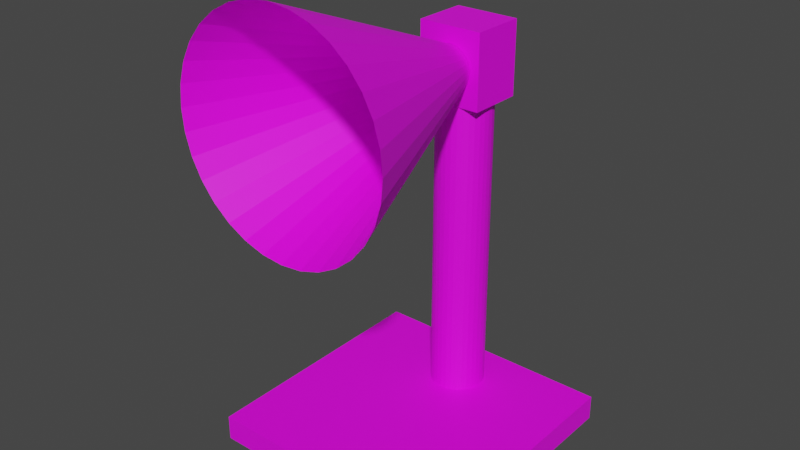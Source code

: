 # Source: lamp.blend  (saved by Blender 3.6.11; exported with 4.5.12 LTS)
import bpy
from mathutils import Matrix  # noqa: F401  (used for matrix-valued properties, if any)

bpy.ops.wm.read_factory_settings(use_empty=True)
scene = bpy.context.scene
scene.name = 'Scene'

# ---- collections
col_collection = bpy.data.collections.new('Collection'); scene.collection.children.link(col_collection)

# ---- images (referenced by path relative to the original .blend; pixels are not part of the script)
import os
ASSET_DIR = os.environ.get("B2B_ASSET_DIR", "")  # directory of the original .blend (textures are referenced by path, not embedded)
HERE = os.path.dirname(os.path.abspath(__file__))  # packed textures are extracted next to this script under _unpacked/

def load_image(name, relpath, width, height, colorspace="sRGB"):
    """Load a texture the original file referenced (path relative to the .blend, or extracted next to this script)."""
    p = next((c for c in (os.path.join(HERE, relpath), os.path.join(ASSET_DIR, relpath)) if relpath and os.path.exists(c)), "")
    if p:
        img = bpy.data.images.load(p, check_existing=True)
        img.name = name
    else:  # same state as the original file: an image datablock whose file is absent (Cycles renders it pink)
        img = bpy.data.images.new(name, width, height)
        img.source = "FILE"
        img.filepath = "//" + (relpath or name)
    img.colorspace_settings.name = colorspace
    return img
img_lamp_uvalbedo_png = load_image('lamp UVALBEDO.png', 'lamp UVALBEDO.png', 1024, 1024, 'sRGB')

# ---- materials (node trees are filled in below, after node groups)
mat_lamp = bpy.data.materials.new('lamp')
mat_lamp.alpha_threshold = 0.0
mat_lamp.use_transparent_shadow = False
mat_lamp.roughness = 0.5
mat_lamp.line_color = (0.0, 0.0, 0.0, 1.0)

# ---- material node trees
mat_lamp.use_nodes = True; mat_lamp.node_tree.nodes.clear()
_N = mat_lamp.node_tree.nodes; _L = mat_lamp.node_tree.links
n0 = _N.new('ShaderNodeOutputMaterial'); n0.name = 'Material Output'; n0.location = (300, 300)
n1 = _N.new('ShaderNodeBsdfPrincipled'); n1.name = 'Principled BSDF'; n1.location = (10, 300)
n1.distribution = 'GGX'
n1.subsurface_method = 'RANDOM_WALK_SKIN'
n1.inputs[3].default_value = 1.45
n1.inputs[27].default_value = (0.0, 0.0, 0.0, 1.0)
n1.inputs[28].default_value = 1.0
n2 = _N.new('ShaderNodeTexImage'); n2.name = 'Image Texture'; n2.location = (-280, 280)
n2.image = img_lamp_uvalbedo_png
_L.new(n1.outputs[0], n0.inputs[0])
_L.new(n2.outputs[0], n1.inputs[0])
n0.is_active_output = True

# ---- world
world_world = bpy.data.worlds.new('World'); scene.world = world_world
world_world.use_nodes = True; world_world.node_tree.nodes.clear()
_N = world_world.node_tree.nodes; _L = world_world.node_tree.links
n0 = _N.new('ShaderNodeOutputWorld'); n0.name = 'World Output'; n0.location = (300, 300)
n1 = _N.new('ShaderNodeBackground'); n1.name = 'Background'; n1.location = (10, 300)
n1.inputs[0].default_value = (0.05088, 0.05088, 0.05088, 1.0)
_L.new(n1.outputs[0], n0.inputs[0])
n0.is_active_output = True
world_world.color = (0.05088, 0.05088, 0.05088)
world_world.use_sun_shadow = False
world_world.sun_shadow_jitter_overblur = 0.0

# ---- meshes
me_lamp = bpy.data.meshes.new('lamp')
me_lamp.from_pydata([(1.0, 1.0, 1.0), (1.0, 1.0, -1.0), (1.0, -1.0, 1.0), (1.0, -1.0, -1.0), (-1.0, 1.0, 1.0), (-1.0, 1.0, -1.0), (-1.0, -1.0, 1.0), (-1.0, -1.0, -1.0), (0.0, 0.7901, 0.9133), (0.0, 0.7901, 24.85), (0.04197, 0.7859, 0.9133), (0.04197, 0.7859, 24.85), (0.08233, 0.7737, 0.9133), (0.08233, 0.7737, 24.85), (0.1195, 0.7538, 0.9133), (0.1195, 0.7538, 24.85), (0.1521, 0.727, 0.9133), (0.1521, 0.727, 24.85), (0.1789, 0.6944, 0.9133), (0.1789, 0.6944, 24.85), (0.1988, 0.6573, 0.9133), (0.1988, 0.6573, 24.85), (0.211, 0.6169, 0.9133), (0.211, 0.6169, 24.85), (0.2151, 0.5749, 0.9133), (0.2151, 0.5749, 24.85), (0.211, 0.533, 0.9133), (0.211, 0.533, 24.85), (0.1988, 0.4926, 0.9133), (0.1988, 0.4926, 24.85), (0.1789, 0.4554, 0.9133), (0.1789, 0.4554, 24.85), (0.1521, 0.4228, 0.9133), (0.1521, 0.4228, 24.85), (0.1195, 0.396, 0.9133), (0.1195, 0.396, 24.85), (0.08233, 0.3762, 0.9133), (0.08233, 0.3762, 24.85), (0.04197, 0.3639, 0.9133), (0.04197, 0.3639, 24.85), (0.0, 0.3598, 0.9133), (0.0, 0.3598, 24.85), (-0.04197, 0.3639, 0.9133), (-0.04197, 0.3639, 24.85), (-0.08233, 0.3762, 0.9133), (-0.08233, 0.3762, 24.85), (-0.1195, 0.396, 0.9133), (-0.1195, 0.396, 24.85), (-0.1521, 0.4228, 0.9133), (-0.1521, 0.4228, 24.85), (-0.1789, 0.4554, 0.9133), (-0.1789, 0.4554, 24.85), (-0.1988, 0.4926, 0.9133), (-0.1988, 0.4926, 24.85), (-0.211, 0.533, 0.9133), (-0.211, 0.533, 24.85), (-0.2151, 0.5749, 0.9133), (-0.2151, 0.5749, 24.85), (-0.211, 0.6169, 0.9133), (-0.211, 0.6169, 24.85), (-0.1988, 0.6573, 0.9133), (-0.1988, 0.6573, 24.85), (-0.1789, 0.6944, 0.9133), (-0.1789, 0.6944, 24.85), (-0.1521, 0.727, 0.9133), (-0.1521, 0.727, 24.85), (-0.1195, 0.7538, 0.9133), (-0.1195, 0.7538, 24.85), (-0.08233, 0.7737, 0.9133), (-0.08233, 0.7737, 24.85), (-0.04197, 0.7859, 0.9133), (-0.04197, 0.7859, 24.85), (7.316e-08, -1.301, 35.86), (-8.113e-08, 0.3726, 29.28), (-0.1633, -1.301, 35.69), (-0.03487, 0.3726, 29.25), (-0.3202, -1.301, 35.22), (-0.0684, 0.3726, 29.15), (-0.4649, -1.301, 34.45), (-0.0993, 0.3726, 28.98), (-0.5917, -1.301, 33.41), (-0.1264, 0.3726, 28.76), (-0.6958, -1.301, 32.14), (-0.1486, 0.3726, 28.49), (-0.7731, -1.301, 30.7), (-0.1651, 0.3726, 28.18), (-0.8207, -1.301, 29.13), (-0.1753, 0.3726, 27.85), (-0.8368, -1.301, 27.5), (-0.1787, 0.3726, 27.5), (-0.8207, -1.301, 25.87), (-0.1753, 0.3726, 27.15), (-0.7731, -1.301, 24.3), (-0.1651, 0.3726, 26.82), (-0.6958, -1.301, 22.86), (-0.1486, 0.3726, 26.51), (-0.5917, -1.301, 21.59), (-0.1264, 0.3726, 26.24), (-0.4649, -1.301, 20.55), (-0.0993, 0.3726, 26.02), (-0.3202, -1.301, 19.78), (-0.0684, 0.3726, 25.85), (-0.1633, -1.301, 19.3), (-0.03487, 0.3726, 25.75), (7.316e-08, -1.301, 19.14), (-8.113e-08, 0.3726, 25.71), (0.1633, -1.301, 19.3), (0.03487, 0.3726, 25.75), (0.3202, -1.301, 19.78), (0.0684, 0.3726, 25.85), (0.4649, -1.301, 20.55), (0.0993, 0.3726, 26.02), (0.5917, -1.301, 21.59), (0.1264, 0.3726, 26.24), (0.6958, -1.301, 22.86), (0.1486, 0.3726, 26.51), (0.7731, -1.301, 24.3), (0.1651, 0.3726, 26.82), (0.8207, -1.301, 25.87), (0.1753, 0.3726, 27.15), (0.8368, -1.301, 27.5), (0.1787, 0.3726, 27.5), (0.8207, -1.301, 29.13), (0.1753, 0.3726, 27.85), (0.7731, -1.301, 30.7), (0.1651, 0.3726, 28.18), (0.6958, -1.301, 32.14), (0.1486, 0.3726, 28.49), (0.5917, -1.301, 33.41), (0.1264, 0.3726, 28.76), (0.4649, -1.301, 34.45), (0.0993, 0.3726, 28.98), (0.3202, -1.301, 35.22), (0.0684, 0.3726, 29.15), (0.1633, -1.301, 35.69), (0.03487, 0.3726, 29.25), (-0.2531, 0.3757, 24.84), (-0.2531, 0.3757, 30.53), (-0.2531, 0.8087, 24.84), (-0.2531, 0.8087, 30.53), (0.2531, 0.3757, 24.84), (0.2531, 0.3757, 30.53), (0.2531, 0.8087, 24.84), (0.2531, 0.8087, 30.53), (0.0, -0.1646, 29.05), (0.0, -0.09283, 29.76), (0.0, 0.0009803, 30.15), (0.0, 0.05175, 30.2), (0.0, 0.1025, 30.15), (2.648e-09, 0.1963, 29.53), (0.009904, -0.2035, 28.1), (0.01943, -0.1887, 28.58), (0.02821, -0.1646, 29.02), (0.0359, -0.1323, 29.4), (0.04221, -0.09283, 29.72), (0.0469, -0.04784, 29.96), (0.04979, 0.0009803, 30.1), (0.05077, 0.05175, 30.15), (0.04979, 0.1025, 30.1), (0.04255, 0.1513, 29.74), (0.03773, 0.1963, 29.5), (0.03273, 0.2358, 29.25), (0.02821, 0.2681, 29.02), (0.01943, 0.2922, 28.58), (0.009904, 0.307, 28.1), (0.01943, -0.2035, 28.07), (0.03811, -0.1887, 28.52), (0.05533, -0.1646, 28.94), (0.07042, -0.1323, 29.3), (0.0828, -0.09283, 29.6), (0.09201, -0.04784, 29.82), (0.09767, 0.0009803, 29.96), (0.09959, 0.05175, 30.0), (0.09767, 0.1025, 29.96), (0.08346, 0.1513, 29.61), (0.07402, 0.1963, 29.39), (0.0642, 0.2358, 29.15), (0.05533, 0.2681, 28.94), (0.03811, 0.2922, 28.52), (0.01943, 0.307, 28.07), (0.02821, -0.2035, 28.02), (0.05533, -0.1887, 28.43), (0.08032, -0.1646, 28.8), (0.1022, -0.1323, 29.13), (0.1202, -0.09283, 29.4), (0.1336, -0.04784, 29.6), (0.1418, 0.0009803, 29.72), (0.1446, 0.05175, 29.76), (0.1418, 0.1025, 29.72), (0.1212, 0.1513, 29.41), (0.1075, 0.1963, 29.21), (0.09321, 0.2358, 29.0), (0.08032, 0.2681, 28.8), (0.05533, 0.2922, 28.43), (0.02821, 0.307, 28.02), (0.0359, -0.2035, 27.96), (0.07042, -0.1887, 28.31), (0.1022, -0.1646, 28.62), (0.1301, -0.1323, 28.9), (0.153, -0.09283, 29.13), (0.17, -0.04784, 29.3), (0.1805, 0.0009803, 29.4), (0.184, 0.05175, 29.44), (0.1805, 0.1025, 29.4), (0.1542, 0.1513, 29.14), (0.1368, 0.1963, 28.97), (0.1186, 0.2358, 28.79), (0.1022, 0.2681, 28.62), (0.07042, 0.2922, 28.31), (0.0359, 0.307, 27.96), (0.04221, -0.2035, 27.88), (0.0828, -0.1887, 28.16), (0.1202, -0.1646, 28.4), (0.153, -0.1323, 28.62), (0.1799, -0.09283, 28.8), (0.1999, -0.04784, 28.94), (0.2122, 0.0009803, 29.02), (0.2164, 0.05175, 29.05), (0.2122, 0.1025, 29.02), (0.1813, 0.1513, 28.81), (0.1608, 0.1963, 28.68), (0.1395, 0.2358, 28.53), (0.1202, 0.2681, 28.4), (0.0828, 0.2922, 28.16), (0.04221, 0.307, 27.88), (0.0, -0.2085, 27.6), (0.0469, -0.2035, 27.8), (0.09201, -0.1887, 27.98), (0.1336, -0.1646, 28.16), (0.17, -0.1323, 28.31), (0.1999, -0.09283, 28.43), (0.2221, -0.04784, 28.52), (0.2358, 0.0009803, 28.58), (0.2404, 0.05175, 28.6), (0.2358, 0.1025, 28.58), (0.2015, 0.1513, 28.44), (0.1787, 0.1963, 28.34), (0.155, 0.2358, 28.24), (0.1336, 0.2681, 28.16), (0.09201, 0.2922, 27.98), (0.0469, 0.307, 27.8), (0.04979, -0.2035, 27.7), (0.09767, -0.1887, 27.8), (0.1418, -0.1646, 27.88), (0.1805, -0.1323, 27.96), (0.2122, -0.09283, 28.02), (0.2358, -0.04784, 28.07), (0.2503, 0.0009803, 28.1), (0.2552, 0.05175, 28.11), (0.2503, 0.1025, 28.1), (0.2139, 0.1513, 28.03), (0.1897, 0.1963, 27.98), (0.1646, 0.2358, 27.93), (0.1418, 0.2681, 27.88), (0.09767, 0.2922, 27.8), (0.04979, 0.307, 27.7), (0.05077, -0.2035, 27.6), (0.09959, -0.1887, 27.6), (0.1446, -0.1646, 27.6), (0.184, -0.1323, 27.6), (0.2164, -0.09283, 27.6), (0.2404, -0.04784, 27.6), (0.2552, 0.0009803, 27.6), (0.2602, 0.05175, 27.6), (0.2552, 0.1025, 27.6), (0.2181, 0.1513, 27.6), (0.1934, 0.1963, 27.6), (0.1678, 0.2358, 27.6), (0.1446, 0.2681, 27.6), (0.09959, 0.2922, 27.6), (0.05077, 0.307, 27.6), (0.04979, -0.2035, 27.5), (0.09767, -0.1887, 27.41), (0.1418, -0.1646, 27.32), (0.1805, -0.1323, 27.24), (0.2122, -0.09283, 27.18), (0.2358, -0.04784, 27.13), (0.2503, 0.0009803, 27.11), (0.2552, 0.05175, 27.1), (0.2503, 0.1025, 27.11), (0.2139, 0.1513, 27.18), (0.1897, 0.1963, 27.23), (0.1646, 0.2358, 27.28), (0.1418, 0.2681, 27.32), (0.09767, 0.2922, 27.41), (0.04979, 0.307, 27.5), (0.0469, -0.2035, 27.41), (0.09201, -0.1887, 27.22), (0.1336, -0.1646, 27.05), (0.17, -0.1323, 26.9), (0.1999, -0.09283, 26.78), (0.2221, -0.04784, 26.68), (0.2358, 0.0009803, 26.63), (0.2404, 0.05175, 26.61), (0.2358, 0.1025, 26.63), (0.2015, 0.1513, 26.77), (0.1787, 0.1963, 26.86), (0.155, 0.2358, 26.96), (0.1336, 0.2681, 27.05), (0.09201, 0.2922, 27.22), (0.0469, 0.307, 27.41), (0.04221, -0.2035, 27.32), (0.0828, -0.1887, 27.05), (0.1202, -0.1646, 26.8), (0.153, -0.1323, 26.58), (0.1799, -0.09283, 26.4), (0.1999, -0.04784, 26.27), (0.2122, 0.0009803, 26.19), (0.2164, 0.05175, 26.16), (0.2122, 0.1025, 26.19), (0.1813, 0.1513, 26.39), (0.1608, 0.1963, 26.53), (0.1395, 0.2358, 26.67), (0.1202, 0.2681, 26.8), (0.0828, 0.2922, 27.05), (0.04221, 0.307, 27.32), (0.0359, -0.2035, 27.24), (0.07042, -0.1887, 26.9), (0.1022, -0.1646, 26.58), (0.1301, -0.1323, 26.3), (0.153, -0.09283, 26.08), (0.17, -0.04784, 25.91), (0.1805, 0.0009803, 25.8), (0.184, 0.05175, 25.77), (0.1805, 0.1025, 25.8), (0.1542, 0.1513, 26.06), (0.1368, 0.1963, 26.24), (0.1186, 0.2358, 26.42), (0.1022, 0.2681, 26.58), (0.07042, 0.2922, 26.9), (0.0359, 0.307, 27.24), (0.02821, -0.2035, 27.18), (0.05533, -0.1887, 26.78), (0.08032, -0.1646, 26.4), (0.1022, -0.1323, 26.08), (0.1202, -0.09283, 25.81), (0.1336, -0.04784, 25.61), (0.1418, 0.0009803, 25.48), (0.1446, 0.05175, 25.44), (0.1418, 0.1025, 25.48), (0.1212, 0.1513, 25.79), (0.1075, 0.1963, 26.0), (0.09321, 0.2358, 26.21), (0.08032, 0.2681, 26.4), (0.05533, 0.2922, 26.78), (0.02821, 0.307, 27.18), (0.01943, -0.2035, 27.13), (0.03811, -0.1887, 26.68), (0.05533, -0.1646, 26.27), (0.07042, -0.1323, 25.91), (0.0828, -0.09283, 25.61), (0.09201, -0.04784, 25.38), (0.09767, 0.0009803, 25.25), (0.09959, 0.05175, 25.2), (0.09767, 0.1025, 25.25), (0.08346, 0.1513, 25.59), (0.07402, 0.1963, 25.82), (0.0642, 0.2358, 26.06), (0.05533, 0.2681, 26.27), (0.03811, 0.2922, 26.68), (0.01943, 0.307, 27.13), (0.009904, -0.2035, 27.11), (0.01943, -0.1887, 26.63), (0.02821, -0.1646, 26.19), (0.0359, -0.1323, 25.8), (0.04221, -0.09283, 25.48), (0.0469, -0.04784, 25.25), (0.04979, 0.0009803, 25.1), (0.05077, 0.05175, 25.05), (0.04979, 0.1025, 25.1), (0.04255, 0.1513, 25.47), (0.03773, 0.1963, 25.71), (0.03273, 0.2358, 25.96), (0.02821, 0.2681, 26.19), (0.01943, 0.2922, 26.63), (0.009904, 0.307, 27.11), (-1.939e-09, -0.2035, 27.1), (-1.357e-08, -0.1887, 26.61), (-2.521e-08, -0.1646, 26.16), (-3.878e-09, -0.1323, 25.77), (-2.714e-08, -0.09283, 25.44), (7.756e-09, -0.04784, 25.2), (-3.49e-08, 0.0009803, 25.05), (-8.531e-08, 0.05175, 25.0), (-3.49e-08, 0.1025, 25.05), (9.77e-09, 0.1513, 25.43), (-2.162e-08, 0.1963, 25.67), (-2.069e-09, 0.2358, 25.93), (-2.521e-08, 0.2681, 26.16), (-1.357e-08, 0.2922, 26.61), (-1.939e-09, 0.307, 27.1), (-0.009904, -0.2035, 27.11), (-0.01943, -0.1887, 26.63), (-0.02821, -0.1646, 26.19), (-0.0359, -0.1323, 25.8), (-0.04221, -0.09283, 25.48), (-0.0469, -0.04784, 25.25), (-0.04979, 0.0009803, 25.1), (-0.05077, 0.05175, 25.05), (-0.04979, 0.1025, 25.1), (-0.04255, 0.1513, 25.47), (-0.03773, 0.1963, 25.71), (-0.03273, 0.2358, 25.96), (-0.02821, 0.2681, 26.19), (-0.01943, 0.2922, 26.63), (-0.009904, 0.307, 27.11), (-0.01943, -0.2035, 27.13), (-0.03811, -0.1887, 26.68), (-0.05533, -0.1646, 26.27), (-0.07042, -0.1323, 25.91), (-0.0828, -0.09283, 25.61), (-0.09201, -0.04784, 25.38), (-0.09767, 0.0009803, 25.25), (-0.09959, 0.05175, 25.2), (-0.09767, 0.1025, 25.25), (-0.08346, 0.1513, 25.59), (-0.07402, 0.1963, 25.82), (-0.0642, 0.2358, 26.06), (-0.05533, 0.2681, 26.27), (-0.03811, 0.2922, 26.68), (-0.01943, 0.307, 27.13), (-0.02821, -0.2035, 27.18), (-0.05533, -0.1887, 26.78), (-0.08032, -0.1646, 26.4), (-0.1022, -0.1323, 26.08), (-0.1202, -0.09283, 25.81), (-0.1336, -0.04784, 25.61), (-0.1418, 0.0009803, 25.48), (-0.1446, 0.05175, 25.44), (-0.1418, 0.1025, 25.48), (-0.1212, 0.1513, 25.79), (-0.1075, 0.1963, 26.0), (-0.09321, 0.2358, 26.21), (-0.08032, 0.2681, 26.4), (-0.05533, 0.2922, 26.78), (-0.02821, 0.307, 27.18), (-0.0359, -0.2035, 27.24), (-0.07042, -0.1887, 26.9), (-0.1022, -0.1646, 26.58), (-0.1301, -0.1323, 26.3), (-0.153, -0.09283, 26.08), (-0.17, -0.04784, 25.91), (-0.1805, 0.0009803, 25.8), (-0.184, 0.05175, 25.77), (-0.1805, 0.1025, 25.8), (-0.1542, 0.1513, 26.06), (-0.1368, 0.1963, 26.24), (-0.1186, 0.2358, 26.42), (-0.1022, 0.2681, 26.58), (-0.07042, 0.2922, 26.9), (-0.0359, 0.307, 27.24), (0.0, 0.312, 27.6), (-0.04221, -0.2035, 27.32), (-0.0828, -0.1887, 27.05), (-0.1202, -0.1646, 26.8), (-0.153, -0.1323, 26.58), (-0.1799, -0.09283, 26.4), (-0.1999, -0.04784, 26.27), (-0.2122, 0.0009803, 26.19), (-0.2164, 0.05175, 26.16), (-0.2122, 0.1025, 26.19), (-0.1813, 0.1513, 26.39), (-0.1608, 0.1963, 26.53), (-0.1395, 0.2358, 26.67), (-0.1202, 0.2681, 26.8), (-0.0828, 0.2922, 27.05), (-0.04221, 0.307, 27.32), (-0.0469, -0.2035, 27.41), (-0.09201, -0.1887, 27.22), (-0.1336, -0.1646, 27.05), (-0.17, -0.1323, 26.9), (-0.1999, -0.09283, 26.78), (-0.2221, -0.04784, 26.68), (-0.2358, 0.0009803, 26.63), (-0.2404, 0.05175, 26.61), (-0.2358, 0.1025, 26.63), (-0.2015, 0.1513, 26.77), (-0.1787, 0.1963, 26.86), (-0.155, 0.2358, 26.96), (-0.1336, 0.2681, 27.05), (-0.09201, 0.2922, 27.22), (-0.0469, 0.307, 27.41), (-0.04979, -0.2035, 27.5), (-0.09767, -0.1887, 27.41), (-0.1418, -0.1646, 27.32), (-0.1805, -0.1323, 27.24), (-0.2122, -0.09283, 27.18), (-0.2358, -0.04784, 27.13), (-0.2503, 0.0009803, 27.11), (-0.2552, 0.05175, 27.1), (-0.2503, 0.1025, 27.11), (-0.2139, 0.1513, 27.18), (-0.1897, 0.1963, 27.23), (-0.1646, 0.2358, 27.28), (-0.1418, 0.2681, 27.32), (-0.09767, 0.2922, 27.41), (-0.04979, 0.307, 27.5), (-0.05077, -0.2035, 27.6), (-0.09959, -0.1887, 27.6), (-0.1446, -0.1646, 27.6), (-0.184, -0.1323, 27.6), (-0.2164, -0.09283, 27.6), (-0.2404, -0.04784, 27.6), (-0.2552, 0.0009803, 27.6), (-0.2602, 0.05175, 27.6), (-0.2552, 0.1025, 27.6), (-0.2181, 0.1513, 27.6), (-0.1934, 0.1963, 27.6), (-0.1678, 0.2358, 27.6), (-0.1446, 0.2681, 27.6), (-0.09959, 0.2922, 27.6), (-0.05077, 0.307, 27.6), (-0.04979, -0.2035, 27.7), (-0.09767, -0.1887, 27.8), (-0.1418, -0.1646, 27.88), (-0.1805, -0.1323, 27.96), (-0.2122, -0.09283, 28.02), (-0.2358, -0.04784, 28.07), (-0.2503, 0.0009803, 28.1), (-0.2552, 0.05175, 28.11), (-0.2503, 0.1025, 28.1), (-0.2139, 0.1513, 28.03), (-0.1897, 0.1963, 27.98), (-0.1646, 0.2358, 27.93), (-0.1418, 0.2681, 27.88), (-0.09767, 0.2922, 27.8), (-0.04979, 0.307, 27.7), (-0.0469, -0.2035, 27.8), (-0.09201, -0.1887, 27.98), (-0.1336, -0.1646, 28.16), (-0.17, -0.1323, 28.31), (-0.1999, -0.09283, 28.43), (-0.2221, -0.04784, 28.52), (-0.2358, 0.0009803, 28.58), (-0.2404, 0.05175, 28.6), (-0.2358, 0.1025, 28.58), (-0.2015, 0.1513, 28.44), (-0.1787, 0.1963, 28.34), (-0.155, 0.2358, 28.24), (-0.1336, 0.2681, 28.16), (-0.09201, 0.2922, 27.98), (-0.0469, 0.307, 27.8), (-0.04221, -0.2035, 27.88), (-0.0828, -0.1887, 28.16), (-0.1202, -0.1646, 28.4), (-0.153, -0.1323, 28.62), (-0.1799, -0.09283, 28.8), (-0.1999, -0.04784, 28.94), (-0.2122, 0.0009803, 29.02), (-0.2164, 0.05175, 29.05), (-0.2122, 0.1025, 29.02), (-0.1813, 0.1513, 28.81), (-0.1608, 0.1963, 28.68), (-0.1395, 0.2358, 28.53), (-0.1202, 0.2681, 28.4), (-0.0828, 0.2922, 28.16), (-0.04221, 0.307, 27.88), (-0.0359, -0.2035, 27.96), (-0.07042, -0.1887, 28.31), (-0.1022, -0.1646, 28.62), (-0.1301, -0.1323, 28.9), (-0.153, -0.09283, 29.13), (-0.17, -0.04784, 29.3), (-0.1805, 0.0009803, 29.4), (-0.184, 0.05175, 29.44), (-0.1805, 0.1025, 29.4), (-0.1542, 0.1513, 29.14), (-0.1368, 0.1963, 28.97), (-0.1186, 0.2358, 28.79), (-0.1022, 0.2681, 28.62), (-0.07042, 0.2922, 28.31), (-0.0359, 0.307, 27.96), (-0.02821, -0.2035, 28.02), (-0.05533, -0.1887, 28.43), (-0.08032, -0.1646, 28.8), (-0.1022, -0.1323, 29.13), (-0.1202, -0.09283, 29.4), (-0.1336, -0.04784, 29.6), (-0.1418, 0.0009803, 29.72), (-0.1446, 0.05175, 29.76), (-0.1418, 0.1025, 29.72), (-0.1212, 0.1513, 29.41), (-0.1075, 0.1963, 29.21), (-0.09321, 0.2358, 29.0), (-0.08032, 0.2681, 28.8), (-0.05533, 0.2922, 28.43), (-0.02821, 0.307, 28.02), (-0.01943, -0.2035, 28.07), (-0.03811, -0.1887, 28.52), (-0.05533, -0.1646, 28.94), (-0.07042, -0.1323, 29.3), (-0.0828, -0.09283, 29.6), (-0.09201, -0.04784, 29.82), (-0.09767, 0.0009803, 29.96), (-0.09959, 0.05175, 30.0), (-0.09767, 0.1025, 29.96), (-0.08346, 0.1513, 29.61), (-0.07402, 0.1963, 29.39), (-0.0642, 0.2358, 29.15), (-0.05533, 0.2681, 28.94), (-0.03811, 0.2922, 28.52), (-0.01943, 0.307, 28.07), (-0.009904, -0.2035, 28.1), (-0.01943, -0.1887, 28.58), (-0.02821, -0.1646, 29.02), (-0.0359, -0.1323, 29.4), (-0.04221, -0.09283, 29.72), (-0.0469, -0.04784, 29.96), (-0.04979, 0.0009803, 30.1), (-0.05077, 0.05175, 30.15), (-0.04979, 0.1025, 30.1), (-0.04255, 0.1513, 29.74), (-0.03773, 0.1963, 29.5), (-0.03273, 0.2358, 29.25), (-0.02821, 0.2681, 29.02), (-0.01943, 0.2922, 28.58), (-0.009904, 0.307, 28.1), (3.878e-09, -0.2035, 28.11), (1.745e-08, -0.1887, 28.6), (2.327e-08, -0.1323, 29.44), (1.551e-08, -0.04784, 30.0), (1.68e-08, 0.1513, 29.78), (2.268e-08, 0.2358, 29.28), (5.623e-08, 0.2681, 29.05), (1.745e-08, 0.2922, 28.6), (3.878e-09, 0.307, 28.11)], [], [(0, 4, 6, 2), (3, 2, 6, 7), (7, 6, 4, 5), (5, 1, 3, 7), (1, 0, 2, 3), (5, 4, 0, 1), (8, 9, 11, 10), (10, 11, 13, 12), (12, 13, 15, 14), (14, 15, 17, 16), (16, 17, 19, 18), (18, 19, 21, 20), (20, 21, 23, 22), (22, 23, 25, 24), (24, 25, 27, 26), (26, 27, 29, 28), (28, 29, 31, 30), (30, 31, 33, 32), (32, 33, 35, 34), (34, 35, 37, 36), (36, 37, 39, 38), (38, 39, 41, 40), (40, 41, 43, 42), (42, 43, 45, 44), (44, 45, 47, 46), (46, 47, 49, 48), (48, 49, 51, 50), (50, 51, 53, 52), (52, 53, 55, 54), (54, 55, 57, 56), (56, 57, 59, 58), (58, 59, 61, 60), (60, 61, 63, 62), (62, 63, 65, 64), (64, 65, 67, 66), (66, 67, 69, 68), (11, 9, 71, 69, 67, 65, 63, 61, 59, 57, 55, 53, 51, 49, 47, 45, 43, 41, 39, 37, 35, 33, 31, 29, 27, 25, 23, 21, 19, 17, 15, 13), (68, 69, 71, 70), (70, 71, 9, 8), (8, 10, 12, 14, 16, 18, 20, 22, 24, 26, 28, 30, 32, 34, 36, 38, 40, 42, 44, 46, 48, 50, 52, 54, 56, 58, 60, 62, 64, 66, 68, 70), (72, 73, 75, 74), (74, 75, 77, 76), (76, 77, 79, 78), (78, 79, 81, 80), (80, 81, 83, 82), (82, 83, 85, 84), (84, 85, 87, 86), (86, 87, 89, 88), (88, 89, 91, 90), (90, 91, 93, 92), (92, 93, 95, 94), (94, 95, 97, 96), (96, 97, 99, 98), (98, 99, 101, 100), (100, 101, 103, 102), (102, 103, 105, 104), (104, 105, 107, 106), (106, 107, 109, 108), (108, 109, 111, 110), (110, 111, 113, 112), (112, 113, 115, 114), (114, 115, 117, 116), (116, 117, 119, 118), (118, 119, 121, 120), (120, 121, 123, 122), (122, 123, 125, 124), (124, 125, 127, 126), (126, 127, 129, 128), (128, 129, 131, 130), (130, 131, 133, 132), (132, 133, 135, 134), (134, 135, 73, 72), (136, 137, 139, 138), (138, 139, 143, 142), (142, 143, 141, 140), (140, 141, 137, 136), (138, 142, 140, 136), (143, 139, 137, 141), (623, 622, 161, 162), (620, 145, 154, 155), (624, 623, 162, 163), (146, 620, 155, 156), (625, 624, 163, 164), (147, 146, 156, 157), (617, 225, 150), (451, 625, 164), (148, 147, 157, 158), (618, 617, 150, 151), (621, 148, 158, 159), (144, 618, 151, 152), (149, 621, 159, 160), (619, 144, 152, 153), (622, 149, 160, 161), (145, 619, 153, 154), (161, 160, 175, 176), (154, 153, 168, 169), (162, 161, 176, 177), (155, 154, 169, 170), (163, 162, 177, 178), (156, 155, 170, 171), (164, 163, 178, 179), (157, 156, 171, 172), (150, 225, 165), (451, 164, 179), (158, 157, 172, 173), (151, 150, 165, 166), (159, 158, 173, 174), (152, 151, 166, 167), (160, 159, 174, 175), (153, 152, 167, 168), (165, 225, 180), (451, 179, 194), (173, 172, 187, 188), (166, 165, 180, 181), (174, 173, 188, 189), (167, 166, 181, 182), (175, 174, 189, 190), (168, 167, 182, 183), (176, 175, 190, 191), (169, 168, 183, 184), (177, 176, 191, 192), (170, 169, 184, 185), (178, 177, 192, 193), (171, 170, 185, 186), (179, 178, 193, 194), (172, 171, 186, 187), (184, 183, 198, 199), (192, 191, 206, 207), (185, 184, 199, 200), (193, 192, 207, 208), (186, 185, 200, 201), (194, 193, 208, 209), (187, 186, 201, 202), (180, 225, 195), (451, 194, 209), (188, 187, 202, 203), (181, 180, 195, 196), (189, 188, 203, 204), (182, 181, 196, 197), (190, 189, 204, 205), (183, 182, 197, 198), (191, 190, 205, 206), (203, 202, 217, 218), (196, 195, 210, 211), (204, 203, 218, 219), (197, 196, 211, 212), (205, 204, 219, 220), (198, 197, 212, 213), (206, 205, 220, 221), (199, 198, 213, 214), (207, 206, 221, 222), (200, 199, 214, 215), (208, 207, 222, 223), (201, 200, 215, 216), (209, 208, 223, 224), (202, 201, 216, 217), (195, 225, 210), (451, 209, 224), (222, 221, 237, 238), (215, 214, 230, 231), (223, 222, 238, 239), (216, 215, 231, 232), (224, 223, 239, 240), (217, 216, 232, 233), (210, 225, 226), (451, 224, 240), (218, 217, 233, 234), (211, 210, 226, 227), (219, 218, 234, 235), (212, 211, 227, 228), (220, 219, 235, 236), (213, 212, 228, 229), (221, 220, 236, 237), (214, 213, 229, 230), (235, 234, 249, 250), (228, 227, 242, 243), (236, 235, 250, 251), (229, 228, 243, 244), (237, 236, 251, 252), (230, 229, 244, 245), (238, 237, 252, 253), (231, 230, 245, 246), (239, 238, 253, 254), (232, 231, 246, 247), (240, 239, 254, 255), (233, 232, 247, 248), (226, 225, 241), (451, 240, 255), (234, 233, 248, 249), (227, 226, 241, 242), (254, 253, 268, 269), (247, 246, 261, 262), (255, 254, 269, 270), (248, 247, 262, 263), (241, 225, 256), (451, 255, 270), (249, 248, 263, 264), (242, 241, 256, 257), (250, 249, 264, 265), (243, 242, 257, 258), (251, 250, 265, 266), (244, 243, 258, 259), (252, 251, 266, 267), (245, 244, 259, 260), (253, 252, 267, 268), (246, 245, 260, 261), (258, 257, 272, 273), (266, 265, 280, 281), (259, 258, 273, 274), (267, 266, 281, 282), (260, 259, 274, 275), (268, 267, 282, 283), (261, 260, 275, 276), (269, 268, 283, 284), (262, 261, 276, 277), (270, 269, 284, 285), (263, 262, 277, 278), (256, 225, 271), (451, 270, 285), (264, 263, 278, 279), (257, 256, 271, 272), (265, 264, 279, 280), (277, 276, 291, 292), (285, 284, 299, 300), (278, 277, 292, 293), (271, 225, 286), (451, 285, 300), (279, 278, 293, 294), (272, 271, 286, 287), (280, 279, 294, 295), (273, 272, 287, 288), (281, 280, 295, 296), (274, 273, 288, 289), (282, 281, 296, 297), (275, 274, 289, 290), (283, 282, 297, 298), (276, 275, 290, 291), (284, 283, 298, 299), (296, 295, 310, 311), (289, 288, 303, 304), (297, 296, 311, 312), (290, 289, 304, 305), (298, 297, 312, 313), (291, 290, 305, 306), (299, 298, 313, 314), (292, 291, 306, 307), (300, 299, 314, 315), (293, 292, 307, 308), (286, 225, 301), (451, 300, 315), (294, 293, 308, 309), (287, 286, 301, 302), (295, 294, 309, 310), (288, 287, 302, 303), (315, 314, 329, 330), (308, 307, 322, 323), (301, 225, 316), (451, 315, 330), (309, 308, 323, 324), (302, 301, 316, 317), (310, 309, 324, 325), (303, 302, 317, 318), (311, 310, 325, 326), (304, 303, 318, 319), (312, 311, 326, 327), (305, 304, 319, 320), (313, 312, 327, 328), (306, 305, 320, 321), (314, 313, 328, 329), (307, 306, 321, 322), (319, 318, 333, 334), (327, 326, 341, 342), (320, 319, 334, 335), (328, 327, 342, 343), (321, 320, 335, 336), (329, 328, 343, 344), (322, 321, 336, 337), (330, 329, 344, 345), (323, 322, 337, 338), (316, 225, 331), (451, 330, 345), (324, 323, 338, 339), (317, 316, 331, 332), (325, 324, 339, 340), (318, 317, 332, 333), (326, 325, 340, 341), (338, 337, 352, 353), (331, 225, 346), (451, 345, 360), (339, 338, 353, 354), (332, 331, 346, 347), (340, 339, 354, 355), (333, 332, 347, 348), (341, 340, 355, 356), (334, 333, 348, 349), (342, 341, 356, 357), (335, 334, 349, 350), (343, 342, 357, 358), (336, 335, 350, 351), (344, 343, 358, 359), (337, 336, 351, 352), (345, 344, 359, 360), (357, 356, 371, 372), (350, 349, 364, 365), (358, 357, 372, 373), (351, 350, 365, 366), (359, 358, 373, 374), (352, 351, 366, 367), (360, 359, 374, 375), (353, 352, 367, 368), (346, 225, 361), (451, 360, 375), (354, 353, 368, 369), (347, 346, 361, 362), (355, 354, 369, 370), (348, 347, 362, 363), (356, 355, 370, 371), (349, 348, 363, 364), (451, 375, 390), (369, 368, 383, 384), (362, 361, 376, 377), (370, 369, 384, 385), (363, 362, 377, 378), (371, 370, 385, 386), (364, 363, 378, 379), (372, 371, 386, 387), (365, 364, 379, 380), (373, 372, 387, 388), (366, 365, 380, 381), (374, 373, 388, 389), (367, 366, 381, 382), (375, 374, 389, 390), (368, 367, 382, 383), (361, 225, 376), (388, 387, 402, 403), (381, 380, 395, 396), (389, 388, 403, 404), (382, 381, 396, 397), (390, 389, 404, 405), (383, 382, 397, 398), (376, 225, 391), (451, 390, 405), (384, 383, 398, 399), (377, 376, 391, 392), (385, 384, 399, 400), (378, 377, 392, 393), (386, 385, 400, 401), (379, 378, 393, 394), (387, 386, 401, 402), (380, 379, 394, 395), (392, 391, 406, 407), (400, 399, 414, 415), (393, 392, 407, 408), (401, 400, 415, 416), (394, 393, 408, 409), (402, 401, 416, 417), (395, 394, 409, 410), (403, 402, 417, 418), (396, 395, 410, 411), (404, 403, 418, 419), (397, 396, 411, 412), (405, 404, 419, 420), (398, 397, 412, 413), (391, 225, 406), (451, 405, 420), (399, 398, 413, 414), (411, 410, 425, 426), (419, 418, 433, 434), (412, 411, 426, 427), (420, 419, 434, 435), (413, 412, 427, 428), (406, 225, 421), (451, 420, 435), (414, 413, 428, 429), (407, 406, 421, 422), (415, 414, 429, 430), (408, 407, 422, 423), (416, 415, 430, 431), (409, 408, 423, 424), (417, 416, 431, 432), (410, 409, 424, 425), (418, 417, 432, 433), (430, 429, 444, 445), (423, 422, 437, 438), (431, 430, 445, 446), (424, 423, 438, 439), (432, 431, 446, 447), (425, 424, 439, 440), (433, 432, 447, 448), (426, 425, 440, 441), (434, 433, 448, 449), (427, 426, 441, 442), (435, 434, 449, 450), (428, 427, 442, 443), (421, 225, 436), (451, 435, 450), (429, 428, 443, 444), (422, 421, 436, 437), (449, 448, 464, 465), (442, 441, 457, 458), (450, 449, 465, 466), (443, 442, 458, 459), (436, 225, 452), (451, 450, 466), (444, 443, 459, 460), (437, 436, 452, 453), (445, 444, 460, 461), (438, 437, 453, 454), (446, 445, 461, 462), (439, 438, 454, 455), (447, 446, 462, 463), (440, 439, 455, 456), (448, 447, 463, 464), (441, 440, 456, 457), (454, 453, 468, 469), (462, 461, 476, 477), (455, 454, 469, 470), (463, 462, 477, 478), (456, 455, 470, 471), (464, 463, 478, 479), (457, 456, 471, 472), (465, 464, 479, 480), (458, 457, 472, 473), (466, 465, 480, 481), (459, 458, 473, 474), (452, 225, 467), (451, 466, 481), (460, 459, 474, 475), (453, 452, 467, 468), (461, 460, 475, 476), (473, 472, 487, 488), (481, 480, 495, 496), (474, 473, 488, 489), (467, 225, 482), (451, 481, 496), (475, 474, 489, 490), (468, 467, 482, 483), (476, 475, 490, 491), (469, 468, 483, 484), (477, 476, 491, 492), (470, 469, 484, 485), (478, 477, 492, 493), (471, 470, 485, 486), (479, 478, 493, 494), (472, 471, 486, 487), (480, 479, 494, 495), (492, 491, 506, 507), (485, 484, 499, 500), (493, 492, 507, 508), (486, 485, 500, 501), (494, 493, 508, 509), (487, 486, 501, 502), (495, 494, 509, 510), (488, 487, 502, 503), (496, 495, 510, 511), (489, 488, 503, 504), (482, 225, 497), (451, 496, 511), (490, 489, 504, 505), (483, 482, 497, 498), (491, 490, 505, 506), (484, 483, 498, 499), (511, 510, 525, 526), (504, 503, 518, 519), (497, 225, 512), (451, 511, 526), (505, 504, 519, 520), (498, 497, 512, 513), (506, 505, 520, 521), (499, 498, 513, 514), (507, 506, 521, 522), (500, 499, 514, 515), (508, 507, 522, 523), (501, 500, 515, 516), (509, 508, 523, 524), (502, 501, 516, 517), (510, 509, 524, 525), (503, 502, 517, 518), (523, 522, 537, 538), (516, 515, 530, 531), (524, 523, 538, 539), (517, 516, 531, 532), (525, 524, 539, 540), (518, 517, 532, 533), (526, 525, 540, 541), (519, 518, 533, 534), (512, 225, 527), (451, 526, 541), (520, 519, 534, 535), (513, 512, 527, 528), (521, 520, 535, 536), (514, 513, 528, 529), (522, 521, 536, 537), (515, 514, 529, 530), (527, 225, 542), (451, 541, 556), (535, 534, 549, 550), (528, 527, 542, 543), (536, 535, 550, 551), (529, 528, 543, 544), (537, 536, 551, 552), (530, 529, 544, 545), (538, 537, 552, 553), (531, 530, 545, 546), (539, 538, 553, 554), (532, 531, 546, 547), (540, 539, 554, 555), (533, 532, 547, 548), (541, 540, 555, 556), (534, 533, 548, 549), (546, 545, 560, 561), (554, 553, 568, 569), (547, 546, 561, 562), (555, 554, 569, 570), (548, 547, 562, 563), (556, 555, 570, 571), (549, 548, 563, 564), (542, 225, 557), (451, 556, 571), (550, 549, 564, 565), (543, 542, 557, 558), (551, 550, 565, 566), (544, 543, 558, 559), (552, 551, 566, 567), (545, 544, 559, 560), (553, 552, 567, 568), (565, 564, 579, 580), (558, 557, 572, 573), (566, 565, 580, 581), (559, 558, 573, 574), (567, 566, 581, 582), (560, 559, 574, 575), (568, 567, 582, 583), (561, 560, 575, 576), (569, 568, 583, 584), (562, 561, 576, 577), (570, 569, 584, 585), (563, 562, 577, 578), (571, 570, 585, 586), (564, 563, 578, 579), (557, 225, 572), (451, 571, 586), (584, 583, 598, 599), (577, 576, 591, 592), (585, 584, 599, 600), (578, 577, 592, 593), (586, 585, 600, 601), (579, 578, 593, 594), (572, 225, 587), (451, 586, 601), (580, 579, 594, 595), (573, 572, 587, 588), (581, 580, 595, 596), (574, 573, 588, 589), (582, 581, 596, 597), (575, 574, 589, 590), (583, 582, 597, 598), (576, 575, 590, 591), (588, 587, 602, 603), (596, 595, 610, 611), (589, 588, 603, 604), (597, 596, 611, 612), (590, 589, 604, 605), (598, 597, 612, 613), (591, 590, 605, 606), (599, 598, 613, 614), (592, 591, 606, 607), (600, 599, 614, 615), (593, 592, 607, 608), (601, 600, 615, 616), (594, 593, 608, 609), (587, 225, 602), (451, 601, 616), (595, 594, 609, 610), (607, 606, 145, 620), (615, 614, 623, 624), (608, 607, 620, 146), (616, 615, 624, 625), (609, 608, 146, 147), (602, 225, 617), (451, 616, 625), (610, 609, 147, 148), (603, 602, 617, 618), (611, 610, 148, 621), (604, 603, 618, 144), (612, 611, 621, 149), (605, 604, 144, 619), (613, 612, 149, 622), (606, 605, 619, 145), (614, 613, 622, 623)])
_uv = me_lamp.uv_layers.new(name='UVMap')
_uv.uv.foreach_set('vector', [0.9102, 0.2246, 0.9102, 0.1798, 0.955, 0.1798, 0.955, 0.2246, 0.955, 0.2695, 0.955, 0.2246, 0.9998, 0.2246, 0.9998, 0.2695, 0.8205, 0.2695, 0.8205, 0.2246, 0.8653, 0.2246, 0.8653, 0.2695, 0.9102, 0.3143, 0.9102, 0.2695, 0.955, 0.2695, 0.955, 0.3143, 0.9102, 0.2695, 0.9102, 0.2246, 0.955, 0.2246, 0.955, 0.2695, 0.8653, 0.2695, 0.8653, 0.2246, 0.9102, 0.2246, 0.9102, 0.2695, 0.7787, 0.7375, 0.7787, 0.6479, 0.7843, 0.6479, 0.7843, 0.7375, 0.7843, 0.7375, 0.7843, 0.6479, 0.7899, 0.6479, 0.7899, 0.7375, 0.7899, 0.7375, 0.7899, 0.6479, 0.7955, 0.6479, 0.7955, 0.7375, 0.7955, 0.7375, 0.7955, 0.6479, 0.8011, 0.6479, 0.8011, 0.7375, 0.8011, 0.7375, 0.8011, 0.6479, 0.8067, 0.6479, 0.8067, 0.7375, 0.8067, 0.7375, 0.8067, 0.6479, 0.8123, 0.6479, 0.8123, 0.7375, 0.8123, 0.7375, 0.8123, 0.6479, 0.8179, 0.6479, 0.8179, 0.7375, 0.8179, 0.7375, 0.8179, 0.6479, 0.8235, 0.6479, 0.8235, 0.7375, 0.8235, 0.7375, 0.8235, 0.6479, 0.8291, 0.6479, 0.8291, 0.7375, 0.8291, 0.7375, 0.8291, 0.6479, 0.8347, 0.6479, 0.8347, 0.7375, 0.8347, 0.7375, 0.8347, 0.6479, 0.8403, 0.6479, 0.8403, 0.7375, 0.8403, 0.7375, 0.8403, 0.6479, 0.8459, 0.6479, 0.8459, 0.7375, 0.8459, 0.7375, 0.8459, 0.6479, 0.8515, 0.6479, 0.8515, 0.7375, 0.8515, 0.7375, 0.8515, 0.6479, 0.8571, 0.6479, 0.8571, 0.7375, 0.8571, 0.7375, 0.8571, 0.6479, 0.8627, 0.6479, 0.8627, 0.7375, 0.8627, 0.7375, 0.8627, 0.6479, 0.8683, 0.6479, 0.8683, 0.7375, 0.8683, 0.7375, 0.8683, 0.6479, 0.8739, 0.6479, 0.8739, 0.7375, 0.8739, 0.7375, 0.8739, 0.6479, 0.8795, 0.6479, 0.8795, 0.7375, 0.8795, 0.7375, 0.8795, 0.6479, 0.8851, 0.6479, 0.8851, 0.7375, 0.8851, 0.7375, 0.8851, 0.6479, 0.8907, 0.6479, 0.8907, 0.7375, 0.8907, 0.7375, 0.8907, 0.6479, 0.8963, 0.6479, 0.8963, 0.7375, 0.8963, 0.7375, 0.8963, 0.6479, 0.9019, 0.6479, 0.9019, 0.7375, 0.9019, 0.7375, 0.9019, 0.6479, 0.9075, 0.6479, 0.9075, 0.7375, 0.9075, 0.7375, 0.9075, 0.6479, 0.9132, 0.6479, 0.9132, 0.7375, 0.9132, 0.7375, 0.9132, 0.6479, 0.9188, 0.6479, 0.9188, 0.7375, 0.9188, 0.7375, 0.9188, 0.6479, 0.9244, 0.6479, 0.9244, 0.7375, 0.9244, 0.7375, 0.9244, 0.6479, 0.93, 0.6479, 0.93, 0.7375, 0.93, 0.7375, 0.93, 0.6479, 0.9356, 0.6479, 0.9356, 0.7375, 0.9356, 0.7375, 0.9356, 0.6479, 0.9412, 0.6479, 0.9412, 0.7375, 0.9412, 0.7375, 0.9412, 0.6479, 0.9468, 0.6479, 0.9468, 0.7375, 0.9007, 0.7706, 0.9077, 0.7753, 0.9137, 0.7813, 0.9184, 0.7883, 0.9216, 0.7961, 0.9232, 0.8044, 0.9232, 0.8128, 0.9216, 0.8211, 0.9184, 0.8289, 0.9137, 0.8359, 0.9077, 0.8419, 0.9007, 0.8465, 0.8929, 0.8498, 0.8846, 0.8514, 0.8762, 0.8514, 0.8679, 0.8498, 0.8601, 0.8465, 0.8531, 0.8419, 0.8471, 0.8359, 0.8424, 0.8289, 0.8392, 0.8211, 0.8376, 0.8128, 0.8376, 0.8044, 0.8392, 0.7961, 0.8424, 0.7883, 0.8471, 0.7813, 0.8531, 0.7753, 0.8601, 0.7706, 0.8679, 0.7674, 0.8762, 0.7658, 0.8846, 0.7658, 0.8929, 0.7674, 0.9468, 0.7375, 0.9468, 0.6479, 0.9524, 0.6479, 0.9524, 0.7375, 0.9524, 0.7375, 0.9524, 0.6479, 0.958, 0.6479, 0.958, 0.7375, 0.8929, 0.9358, 0.9007, 0.9325, 0.9077, 0.9278, 0.9137, 0.9219, 0.9184, 0.9149, 0.9216, 0.9071, 0.9232, 0.8988, 0.9232, 0.8904, 0.9216, 0.8821, 0.9184, 0.8743, 0.9137, 0.8673, 0.9077, 0.8613, 0.9007, 0.8566, 0.8929, 0.8534, 0.8846, 0.8517, 0.8762, 0.8517, 0.8679, 0.8534, 0.8601, 0.8566, 0.8531, 0.8613, 0.8471, 0.8673, 0.8424, 0.8743, 0.8392, 0.8821, 0.8376, 0.8904, 0.8376, 0.8988, 0.8392, 0.9071, 0.8424, 0.9149, 0.8471, 0.9219, 0.8531, 0.9278, 0.8601, 0.9325, 0.8679, 0.9358, 0.8762, 0.9374, 0.8846, 0.9374, 0.3914, 0.8956, 0.2427, 0.7737, 0.2441, 0.7714, 0.4139, 0.8619, 0.4139, 0.8619, 0.2441, 0.7714, 0.2451, 0.7689, 0.4292, 0.8245, 0.4292, 0.8245, 0.2451, 0.7689, 0.2457, 0.7662, 0.4368, 0.7849, 0.4368, 0.7849, 0.2457, 0.7662, 0.2456, 0.7635, 0.4368, 0.7446, 0.4368, 0.7446, 0.2456, 0.7635, 0.2449, 0.7608, 0.4289, 0.7051, 0.4289, 0.7051, 0.2449, 0.7608, 0.2438, 0.7583, 0.4134, 0.6678, 0.4134, 0.6678, 0.2438, 0.7583, 0.2422, 0.7561, 0.3909, 0.6343, 0.3909, 0.6343, 0.2422, 0.7561, 0.2402, 0.7543, 0.3623, 0.6058, 0.3623, 0.6058, 0.2402, 0.7543, 0.2379, 0.7528, 0.3286, 0.5835, 0.3286, 0.5835, 0.2379, 0.7528, 0.2353, 0.7519, 0.2914, 0.5681, 0.2914, 0.5681, 0.2353, 0.7519, 0.2326, 0.7515, 0.2518, 0.5603, 0.2518, 0.5603, 0.2326, 0.7515, 0.2299, 0.7516, 0.2115, 0.5603, 0.2115, 0.5603, 0.2299, 0.7516, 0.2273, 0.7523, 0.1719, 0.5682, 0.1719, 0.5682, 0.2273, 0.7523, 0.2248, 0.7535, 0.1346, 0.5836, 0.1346, 0.5836, 0.2248, 0.7535, 0.2226, 0.7551, 0.1011, 0.6061, 0.1011, 0.6061, 0.2226, 0.7551, 0.2207, 0.7571, 0.07254, 0.6347, 0.07254, 0.6347, 0.2207, 0.7571, 0.2193, 0.7594, 0.05014, 0.6683, 0.05014, 0.6683, 0.2193, 0.7594, 0.2183, 0.762, 0.03476, 0.7056, 0.03476, 0.7056, 0.2183, 0.762, 0.2179, 0.7646, 0.02696, 0.7453, 0.02696, 0.7453, 0.2179, 0.7646, 0.2179, 0.7673, 0.02711, 0.7856, 0.02711, 0.7856, 0.2179, 0.7673, 0.2185, 0.7699, 0.03497, 0.8252, 0.03497, 0.8252, 0.2185, 0.7699, 0.2197, 0.7724, 0.05039, 0.8624, 0.05039, 0.8624, 0.2197, 0.7724, 0.2212, 0.7745, 0.07278, 0.896, 0.07278, 0.896, 0.2212, 0.7745, 0.2232, 0.7764, 0.1013, 0.9246, 0.1013, 0.9246, 0.2232, 0.7764, 0.2255, 0.7779, 0.1349, 0.9469, 0.1349, 0.9469, 0.2255, 0.7779, 0.2281, 0.7788, 0.1722, 0.9624, 0.1722, 0.9624, 0.2281, 0.7788, 0.2308, 0.7792, 0.2118, 0.9703, 0.2118, 0.9703, 0.2308, 0.7792, 0.2335, 0.7791, 0.2522, 0.9703, 0.2522, 0.9703, 0.2335, 0.7791, 0.2361, 0.7784, 0.2919, 0.9624, 0.2919, 0.9624, 0.2361, 0.7784, 0.2386, 0.7772, 0.3293, 0.9469, 0.3293, 0.9469, 0.2386, 0.7772, 0.2407, 0.7756, 0.3629, 0.9243, 0.3629, 0.9243, 0.2407, 0.7756, 0.2427, 0.7737, 0.3914, 0.8956, 0.8205, 0.4043, 0.8205, 0.3595, 0.8653, 0.3595, 0.8653, 0.4043, 0.8653, 0.4043, 0.8653, 0.3595, 0.9102, 0.3595, 0.9102, 0.4043, 0.9102, 0.4043, 0.9102, 0.3595, 0.955, 0.3595, 0.955, 0.4043, 0.955, 0.4043, 0.955, 0.3595, 0.9998, 0.3595, 0.9998, 0.4043, 0.9102, 0.4491, 0.9102, 0.4043, 0.955, 0.4043, 0.955, 0.4491, 0.9102, 0.3595, 0.9102, 0.3146, 0.955, 0.3146, 0.955, 0.3595, 0.1473, 0.2078, 0.1473, 0.1923, 0.1551, 0.1923, 0.1551, 0.2078, 0.1473, 0.09904, 0.1473, 0.0835, 0.1551, 0.0835, 0.1551, 0.09904, 0.1473, 0.2234, 0.1473, 0.2078, 0.1551, 0.2078, 0.1551, 0.2234, 0.1473, 0.1146, 0.1473, 0.09904, 0.1551, 0.09904, 0.1551, 0.1146, 0.1473, 0.2389, 0.1473, 0.2234, 0.1551, 0.2234, 0.1551, 0.2389, 0.1473, 0.1301, 0.1473, 0.1146, 0.1551, 0.1146, 0.1551, 0.1301, 0.1473, 0.02133, 0.1512, 0.005783, 0.1551, 0.02133, 0.1512, 0.2545, 0.1473, 0.2389, 0.1551, 0.2389, 0.1473, 0.1457, 0.1473, 0.1301, 0.1551, 0.1301, 0.1551, 0.1457, 0.1473, 0.03687, 0.1473, 0.02133, 0.1551, 0.02133, 0.1551, 0.03687, 0.1473, 0.1612, 0.1473, 0.1457, 0.1551, 0.1457, 0.1551, 0.1612, 0.1473, 0.05241, 0.1473, 0.03687, 0.1551, 0.03687, 0.1551, 0.05241, 0.1473, 0.1768, 0.1473, 0.1612, 0.1551, 0.1612, 0.1551, 0.1768, 0.1473, 0.06796, 0.1473, 0.05241, 0.1551, 0.05241, 0.1551, 0.06796, 0.1473, 0.1923, 0.1473, 0.1768, 0.1551, 0.1768, 0.1551, 0.1923, 0.1473, 0.0835, 0.1473, 0.06796, 0.1551, 0.06796, 0.1551, 0.0835, 0.1551, 0.1923, 0.1551, 0.1768, 0.1629, 0.1768, 0.1629, 0.1923, 0.1551, 0.0835, 0.1551, 0.06796, 0.1629, 0.06796, 0.1629, 0.0835, 0.1551, 0.2078, 0.1551, 0.1923, 0.1629, 0.1923, 0.1629, 0.2078, 0.1551, 0.09904, 0.1551, 0.0835, 0.1629, 0.0835, 0.1629, 0.09904, 0.1551, 0.2234, 0.1551, 0.2078, 0.1629, 0.2078, 0.1629, 0.2234, 0.1551, 0.1146, 0.1551, 0.09904, 0.1629, 0.09904, 0.1629, 0.1146, 0.1551, 0.2389, 0.1551, 0.2234, 0.1629, 0.2234, 0.1629, 0.2389, 0.1551, 0.1301, 0.1551, 0.1146, 0.1629, 0.1146, 0.1629, 0.1301, 0.1551, 0.02133, 0.159, 0.005783, 0.1629, 0.02133, 0.159, 0.2545, 0.1551, 0.2389, 0.1629, 0.2389, 0.1551, 0.1457, 0.1551, 0.1301, 0.1629, 0.1301, 0.1629, 0.1457, 0.1551, 0.03687, 0.1551, 0.02133, 0.1629, 0.02133, 0.1629, 0.03687, 0.1551, 0.1612, 0.1551, 0.1457, 0.1629, 0.1457, 0.1629, 0.1612, 0.1551, 0.05241, 0.1551, 0.03687, 0.1629, 0.03687, 0.1629, 0.05241, 0.1551, 0.1768, 0.1551, 0.1612, 0.1629, 0.1612, 0.1629, 0.1768, 0.1551, 0.06796, 0.1551, 0.05241, 0.1629, 0.05241, 0.1629, 0.06796, 0.1629, 0.02133, 0.1667, 0.005783, 0.1706, 0.02133, 0.1667, 0.2545, 0.1629, 0.2389, 0.1706, 0.2389, 0.1629, 0.1457, 0.1629, 0.1301, 0.1706, 0.1301, 0.1706, 0.1457, 0.1629, 0.03687, 0.1629, 0.02133, 0.1706, 0.02133, 0.1706, 0.03687, 0.1629, 0.1612, 0.1629, 0.1457, 0.1706, 0.1457, 0.1706, 0.1612, 0.1629, 0.05241, 0.1629, 0.03687, 0.1706, 0.03687, 0.1706, 0.05241, 0.1629, 0.1768, 0.1629, 0.1612, 0.1706, 0.1612, 0.1706, 0.1768, 0.1629, 0.06796, 0.1629, 0.05241, 0.1706, 0.05241, 0.1706, 0.06796, 0.1629, 0.1923, 0.1629, 0.1768, 0.1706, 0.1768, 0.1706, 0.1923, 0.1629, 0.0835, 0.1629, 0.06796, 0.1706, 0.06796, 0.1706, 0.0835, 0.1629, 0.2078, 0.1629, 0.1923, 0.1706, 0.1923, 0.1706, 0.2078, 0.1629, 0.09904, 0.1629, 0.0835, 0.1706, 0.0835, 0.1706, 0.09904, 0.1629, 0.2234, 0.1629, 0.2078, 0.1706, 0.2078, 0.1706, 0.2234, 0.1629, 0.1146, 0.1629, 0.09904, 0.1706, 0.09904, 0.1706, 0.1146, 0.1629, 0.2389, 0.1629, 0.2234, 0.1706, 0.2234, 0.1706, 0.2389, 0.1629, 0.1301, 0.1629, 0.1146, 0.1706, 0.1146, 0.1706, 0.1301, 0.1706, 0.0835, 0.1706, 0.06796, 0.1784, 0.06796, 0.1784, 0.0835, 0.1706, 0.2078, 0.1706, 0.1923, 0.1784, 0.1923, 0.1784, 0.2078, 0.1706, 0.09904, 0.1706, 0.0835, 0.1784, 0.0835, 0.1784, 0.09904, 0.1706, 0.2234, 0.1706, 0.2078, 0.1784, 0.2078, 0.1784, 0.2234, 0.1706, 0.1146, 0.1706, 0.09904, 0.1784, 0.09904, 0.1784, 0.1146, 0.1706, 0.2389, 0.1706, 0.2234, 0.1784, 0.2234, 0.1784, 0.2389, 0.1706, 0.1301, 0.1706, 0.1146, 0.1784, 0.1146, 0.1784, 0.1301, 0.1706, 0.02133, 0.1745, 0.005783, 0.1784, 0.02133, 0.1745, 0.2545, 0.1706, 0.2389, 0.1784, 0.2389, 0.1706, 0.1457, 0.1706, 0.1301, 0.1784, 0.1301, 0.1784, 0.1457, 0.1706, 0.03687, 0.1706, 0.02133, 0.1784, 0.02133, 0.1784, 0.03687, 0.1706, 0.1612, 0.1706, 0.1457, 0.1784, 0.1457, 0.1784, 0.1612, 0.1706, 0.05241, 0.1706, 0.03687, 0.1784, 0.03687, 0.1784, 0.05241, 0.1706, 0.1768, 0.1706, 0.1612, 0.1784, 0.1612, 0.1784, 0.1768, 0.1706, 0.06796, 0.1706, 0.05241, 0.1784, 0.05241, 0.1784, 0.06796, 0.1706, 0.1923, 0.1706, 0.1768, 0.1784, 0.1768, 0.1784, 0.1923, 0.1784, 0.1457, 0.1784, 0.1301, 0.1862, 0.1301, 0.1862, 0.1457, 0.1784, 0.03687, 0.1784, 0.02133, 0.1862, 0.02133, 0.1862, 0.03687, 0.1784, 0.1612, 0.1784, 0.1457, 0.1862, 0.1457, 0.1862, 0.1612, 0.1784, 0.05241, 0.1784, 0.03687, 0.1862, 0.03687, 0.1862, 0.05241, 0.1784, 0.1768, 0.1784, 0.1612, 0.1862, 0.1612, 0.1862, 0.1768, 0.1784, 0.06796, 0.1784, 0.05241, 0.1862, 0.05241, 0.1862, 0.06796, 0.1784, 0.1923, 0.1784, 0.1768, 0.1862, 0.1768, 0.1862, 0.1923, 0.1784, 0.0835, 0.1784, 0.06796, 0.1862, 0.06796, 0.1862, 0.0835, 0.1784, 0.2078, 0.1784, 0.1923, 0.1862, 0.1923, 0.1862, 0.2078, 0.1784, 0.09904, 0.1784, 0.0835, 0.1862, 0.0835, 0.1862, 0.09904, 0.1784, 0.2234, 0.1784, 0.2078, 0.1862, 0.2078, 0.1862, 0.2234, 0.1784, 0.1146, 0.1784, 0.09904, 0.1862, 0.09904, 0.1862, 0.1146, 0.1784, 0.2389, 0.1784, 0.2234, 0.1862, 0.2234, 0.1862, 0.2389, 0.1784, 0.1301, 0.1784, 0.1146, 0.1862, 0.1146, 0.1862, 0.1301, 0.1784, 0.02133, 0.1823, 0.005783, 0.1862, 0.02133, 0.1823, 0.2545, 0.1784, 0.2389, 0.1862, 0.2389, 0.1862, 0.2078, 0.1862, 0.1923, 0.1939, 0.1923, 0.1939, 0.2078, 0.1862, 0.09904, 0.1862, 0.0835, 0.1939, 0.0835, 0.1939, 0.09904, 0.1862, 0.2234, 0.1862, 0.2078, 0.1939, 0.2078, 0.1939, 0.2234, 0.1862, 0.1146, 0.1862, 0.09904, 0.1939, 0.09904, 0.1939, 0.1146, 0.1862, 0.2389, 0.1862, 0.2234, 0.1939, 0.2234, 0.1939, 0.2389, 0.1862, 0.1301, 0.1862, 0.1146, 0.1939, 0.1146, 0.1939, 0.1301, 0.1862, 0.02133, 0.1901, 0.005783, 0.1939, 0.02133, 0.1901, 0.2545, 0.1862, 0.2389, 0.1939, 0.2389, 0.1862, 0.1457, 0.1862, 0.1301, 0.1939, 0.1301, 0.1939, 0.1457, 0.1862, 0.03687, 0.1862, 0.02133, 0.1939, 0.02133, 0.1939, 0.03687, 0.1862, 0.1612, 0.1862, 0.1457, 0.1939, 0.1457, 0.1939, 0.1612, 0.1862, 0.05241, 0.1862, 0.03687, 0.1939, 0.03687, 0.1939, 0.05241, 0.1862, 0.1768, 0.1862, 0.1612, 0.1939, 0.1612, 0.1939, 0.1768, 0.1862, 0.06796, 0.1862, 0.05241, 0.1939, 0.05241, 0.1939, 0.06796, 0.1862, 0.1923, 0.1862, 0.1768, 0.1939, 0.1768, 0.1939, 0.1923, 0.1862, 0.0835, 0.1862, 0.06796, 0.1939, 0.06796, 0.1939, 0.0835, 0.1939, 0.1612, 0.1939, 0.1457, 0.2017, 0.1457, 0.2017, 0.1612, 0.1939, 0.05241, 0.1939, 0.03687, 0.2017, 0.03687, 0.2017, 0.05241, 0.1939, 0.1768, 0.1939, 0.1612, 0.2017, 0.1612, 0.2017, 0.1768, 0.1939, 0.06796, 0.1939, 0.05241, 0.2017, 0.05241, 0.2017, 0.06796, 0.1939, 0.1923, 0.1939, 0.1768, 0.2017, 0.1768, 0.2017, 0.1923, 0.1939, 0.0835, 0.1939, 0.06796, 0.2017, 0.06796, 0.2017, 0.0835, 0.1939, 0.2078, 0.1939, 0.1923, 0.2017, 0.1923, 0.2017, 0.2078, 0.1939, 0.09904, 0.1939, 0.0835, 0.2017, 0.0835, 0.2017, 0.09904, 0.1939, 0.2234, 0.1939, 0.2078, 0.2017, 0.2078, 0.2017, 0.2234, 0.1939, 0.1146, 0.1939, 0.09904, 0.2017, 0.09904, 0.2017, 0.1146, 0.1939, 0.2389, 0.1939, 0.2234, 0.2017, 0.2234, 0.2017, 0.2389, 0.1939, 0.1301, 0.1939, 0.1146, 0.2017, 0.1146, 0.2017, 0.1301, 0.1939, 0.02133, 0.1978, 0.005783, 0.2017, 0.02133, 0.1978, 0.2545, 0.1939, 0.2389, 0.2017, 0.2389, 0.1939, 0.1457, 0.1939, 0.1301, 0.2017, 0.1301, 0.2017, 0.1457, 0.1939, 0.03687, 0.1939, 0.02133, 0.2017, 0.02133, 0.2017, 0.03687, 0.2017, 0.2234, 0.2017, 0.2078, 0.2095, 0.2078, 0.2095, 0.2234, 0.2017, 0.1146, 0.2017, 0.09904, 0.2095, 0.09904, 0.2095, 0.1146, 0.2017, 0.2389, 0.2017, 0.2234, 0.2095, 0.2234, 0.2095, 0.2389, 0.2017, 0.1301, 0.2017, 0.1146, 0.2095, 0.1146, 0.2095, 0.1301, 0.2017, 0.02133, 0.2056, 0.005783, 0.2095, 0.02133, 0.2056, 0.2545, 0.2017, 0.2389, 0.2095, 0.2389, 0.2017, 0.1457, 0.2017, 0.1301, 0.2095, 0.1301, 0.2095, 0.1457, 0.2017, 0.03687, 0.2017, 0.02133, 0.2095, 0.02133, 0.2095, 0.03687, 0.2017, 0.1612, 0.2017, 0.1457, 0.2095, 0.1457, 0.2095, 0.1612, 0.2017, 0.05241, 0.2017, 0.03687, 0.2095, 0.03687, 0.2095, 0.05241, 0.2017, 0.1768, 0.2017, 0.1612, 0.2095, 0.1612, 0.2095, 0.1768, 0.2017, 0.06796, 0.2017, 0.05241, 0.2095, 0.05241, 0.2095, 0.06796, 0.2017, 0.1923, 0.2017, 0.1768, 0.2095, 0.1768, 0.2095, 0.1923, 0.2017, 0.0835, 0.2017, 0.06796, 0.2095, 0.06796, 0.2095, 0.0835, 0.2017, 0.2078, 0.2017, 0.1923, 0.2095, 0.1923, 0.2095, 0.2078, 0.2017, 0.09904, 0.2017, 0.0835, 0.2095, 0.0835, 0.2095, 0.09904, 0.2095, 0.05241, 0.2095, 0.03687, 0.2173, 0.03687, 0.2173, 0.05241, 0.2095, 0.1768, 0.2095, 0.1612, 0.2173, 0.1612, 0.2173, 0.1768, 0.2095, 0.06796, 0.2095, 0.05241, 0.2173, 0.05241, 0.2173, 0.06796, 0.2095, 0.1923, 0.2095, 0.1768, 0.2173, 0.1768, 0.2173, 0.1923, 0.2095, 0.0835, 0.2095, 0.06796, 0.2173, 0.06796, 0.2173, 0.0835, 0.2095, 0.2078, 0.2095, 0.1923, 0.2173, 0.1923, 0.2173, 0.2078, 0.2095, 0.09904, 0.2095, 0.0835, 0.2173, 0.0835, 0.2173, 0.09904, 0.2095, 0.2234, 0.2095, 0.2078, 0.2173, 0.2078, 0.2173, 0.2234, 0.2095, 0.1146, 0.2095, 0.09904, 0.2173, 0.09904, 0.2173, 0.1146, 0.2095, 0.2389, 0.2095, 0.2234, 0.2173, 0.2234, 0.2173, 0.2389, 0.2095, 0.1301, 0.2095, 0.1146, 0.2173, 0.1146, 0.2173, 0.1301, 0.2095, 0.02133, 0.2134, 0.005783, 0.2173, 0.02133, 0.2134, 0.2545, 0.2095, 0.2389, 0.2173, 0.2389, 0.2095, 0.1457, 0.2095, 0.1301, 0.2173, 0.1301, 0.2173, 0.1457, 0.2095, 0.03687, 0.2095, 0.02133, 0.2173, 0.02133, 0.2173, 0.03687, 0.2095, 0.1612, 0.2095, 0.1457, 0.2173, 0.1457, 0.2173, 0.1612, 0.2173, 0.1146, 0.2173, 0.09904, 0.225, 0.09904, 0.225, 0.1146, 0.2173, 0.2389, 0.2173, 0.2234, 0.225, 0.2234, 0.225, 0.2389, 0.2173, 0.1301, 0.2173, 0.1146, 0.225, 0.1146, 0.225, 0.1301, 0.2173, 0.02133, 0.2211, 0.005783, 0.225, 0.02133, 0.2211, 0.2545, 0.2173, 0.2389, 0.225, 0.2389, 0.2173, 0.1457, 0.2173, 0.1301, 0.225, 0.1301, 0.225, 0.1457, 0.2173, 0.03687, 0.2173, 0.02133, 0.225, 0.02133, 0.225, 0.03687, 0.2173, 0.1612, 0.2173, 0.1457, 0.225, 0.1457, 0.225, 0.1612, 0.2173, 0.05241, 0.2173, 0.03687, 0.225, 0.03687, 0.225, 0.05241, 0.2173, 0.1768, 0.2173, 0.1612, 0.225, 0.1612, 0.225, 0.1768, 0.2173, 0.06796, 0.2173, 0.05241, 0.225, 0.05241, 0.225, 0.06796, 0.2173, 0.1923, 0.2173, 0.1768, 0.225, 0.1768, 0.225, 0.1923, 0.2173, 0.0835, 0.2173, 0.06796, 0.225, 0.06796, 0.225, 0.0835, 0.2173, 0.2078, 0.2173, 0.1923, 0.225, 0.1923, 0.225, 0.2078, 0.2173, 0.09904, 0.2173, 0.0835, 0.225, 0.0835, 0.225, 0.09904, 0.2173, 0.2234, 0.2173, 0.2078, 0.225, 0.2078, 0.225, 0.2234, 0.225, 0.1768, 0.225, 0.1612, 0.2328, 0.1612, 0.2328, 0.1768, 0.225, 0.06796, 0.225, 0.05241, 0.2328, 0.05241, 0.2328, 0.06796, 0.225, 0.1923, 0.225, 0.1768, 0.2328, 0.1768, 0.2328, 0.1923, 0.225, 0.0835, 0.225, 0.06796, 0.2328, 0.06796, 0.2328, 0.0835, 0.225, 0.2078, 0.225, 0.1923, 0.2328, 0.1923, 0.2328, 0.2078, 0.225, 0.09904, 0.225, 0.0835, 0.2328, 0.0835, 0.2328, 0.09904, 0.225, 0.2234, 0.225, 0.2078, 0.2328, 0.2078, 0.2328, 0.2234, 0.225, 0.1146, 0.225, 0.09904, 0.2328, 0.09904, 0.2328, 0.1146, 0.225, 0.2389, 0.225, 0.2234, 0.2328, 0.2234, 0.2328, 0.2389, 0.225, 0.1301, 0.225, 0.1146, 0.2328, 0.1146, 0.2328, 0.1301, 0.225, 0.02133, 0.2289, 0.005783, 0.2328, 0.02133, 0.2289, 0.2545, 0.225, 0.2389, 0.2328, 0.2389, 0.225, 0.1457, 0.225, 0.1301, 0.2328, 0.1301, 0.2328, 0.1457, 0.225, 0.03687, 0.225, 0.02133, 0.2328, 0.02133, 0.2328, 0.03687, 0.225, 0.1612, 0.225, 0.1457, 0.2328, 0.1457, 0.2328, 0.1612, 0.225, 0.05241, 0.225, 0.03687, 0.2328, 0.03687, 0.2328, 0.05241, 0.2328, 0.2389, 0.2328, 0.2234, 0.2406, 0.2234, 0.2406, 0.2389, 0.2328, 0.1301, 0.2328, 0.1146, 0.2406, 0.1146, 0.2406, 0.1301, 0.2328, 0.02133, 0.2367, 0.005783, 0.2406, 0.02133, 0.2367, 0.2545, 0.2328, 0.2389, 0.2406, 0.2389, 0.2328, 0.1457, 0.2328, 0.1301, 0.2406, 0.1301, 0.2406, 0.1457, 0.2328, 0.03687, 0.2328, 0.02133, 0.2406, 0.02133, 0.2406, 0.03687, 0.2328, 0.1612, 0.2328, 0.1457, 0.2406, 0.1457, 0.2406, 0.1612, 0.2328, 0.05241, 0.2328, 0.03687, 0.2406, 0.03687, 0.2406, 0.05241, 0.2328, 0.1768, 0.2328, 0.1612, 0.2406, 0.1612, 0.2406, 0.1768, 0.2328, 0.06796, 0.2328, 0.05241, 0.2406, 0.05241, 0.2406, 0.06796, 0.2328, 0.1923, 0.2328, 0.1768, 0.2406, 0.1768, 0.2406, 0.1923, 0.2328, 0.0835, 0.2328, 0.06796, 0.2406, 0.06796, 0.2406, 0.0835, 0.2328, 0.2078, 0.2328, 0.1923, 0.2406, 0.1923, 0.2406, 0.2078, 0.2328, 0.09904, 0.2328, 0.0835, 0.2406, 0.0835, 0.2406, 0.09904, 0.2328, 0.2234, 0.2328, 0.2078, 0.2406, 0.2078, 0.2406, 0.2234, 0.2328, 0.1146, 0.2328, 0.09904, 0.2406, 0.09904, 0.2406, 0.1146, 0.2406, 0.06796, 0.2406, 0.05241, 0.2483, 0.05241, 0.2483, 0.06796, 0.2406, 0.1923, 0.2406, 0.1768, 0.2483, 0.1768, 0.2483, 0.1923, 0.2406, 0.0835, 0.2406, 0.06796, 0.2483, 0.06796, 0.2483, 0.0835, 0.2406, 0.2078, 0.2406, 0.1923, 0.2483, 0.1923, 0.2483, 0.2078, 0.2406, 0.09904, 0.2406, 0.0835, 0.2483, 0.0835, 0.2483, 0.09904, 0.2406, 0.2234, 0.2406, 0.2078, 0.2483, 0.2078, 0.2483, 0.2234, 0.2406, 0.1146, 0.2406, 0.09904, 0.2483, 0.09904, 0.2483, 0.1146, 0.2406, 0.2389, 0.2406, 0.2234, 0.2483, 0.2234, 0.2483, 0.2389, 0.2406, 0.1301, 0.2406, 0.1146, 0.2483, 0.1146, 0.2483, 0.1301, 0.2406, 0.02133, 0.2445, 0.005783, 0.2483, 0.02133, 0.2445, 0.2545, 0.2406, 0.2389, 0.2483, 0.2389, 0.2406, 0.1457, 0.2406, 0.1301, 0.2483, 0.1301, 0.2483, 0.1457, 0.2406, 0.03687, 0.2406, 0.02133, 0.2483, 0.02133, 0.2483, 0.03687, 0.2406, 0.1612, 0.2406, 0.1457, 0.2483, 0.1457, 0.2483, 0.1612, 0.2406, 0.05241, 0.2406, 0.03687, 0.2483, 0.03687, 0.2483, 0.05241, 0.2406, 0.1768, 0.2406, 0.1612, 0.2483, 0.1612, 0.2483, 0.1768, 0.2483, 0.1301, 0.2483, 0.1146, 0.2561, 0.1146, 0.2561, 0.1301, 0.2483, 0.02133, 0.2522, 0.005783, 0.2561, 0.02133, 0.2522, 0.2545, 0.2483, 0.2389, 0.2561, 0.2389, 0.2483, 0.1457, 0.2483, 0.1301, 0.2561, 0.1301, 0.2561, 0.1457, 0.2483, 0.03687, 0.2483, 0.02133, 0.2561, 0.02133, 0.2561, 0.03687, 0.2483, 0.1612, 0.2483, 0.1457, 0.2561, 0.1457, 0.2561, 0.1612, 0.2483, 0.05241, 0.2483, 0.03687, 0.2561, 0.03687, 0.2561, 0.05241, 0.2483, 0.1768, 0.2483, 0.1612, 0.2561, 0.1612, 0.2561, 0.1768, 0.2483, 0.06796, 0.2483, 0.05241, 0.2561, 0.05241, 0.2561, 0.06796, 0.2483, 0.1923, 0.2483, 0.1768, 0.2561, 0.1768, 0.2561, 0.1923, 0.2483, 0.0835, 0.2483, 0.06796, 0.2561, 0.06796, 0.2561, 0.0835, 0.2483, 0.2078, 0.2483, 0.1923, 0.2561, 0.1923, 0.2561, 0.2078, 0.2483, 0.09904, 0.2483, 0.0835, 0.2561, 0.0835, 0.2561, 0.09904, 0.2483, 0.2234, 0.2483, 0.2078, 0.2561, 0.2078, 0.2561, 0.2234, 0.2483, 0.1146, 0.2483, 0.09904, 0.2561, 0.09904, 0.2561, 0.1146, 0.2483, 0.2389, 0.2483, 0.2234, 0.2561, 0.2234, 0.2561, 0.2389, 0.2561, 0.1923, 0.2561, 0.1768, 0.2639, 0.1768, 0.2639, 0.1923, 0.2561, 0.0835, 0.2561, 0.06796, 0.2639, 0.06796, 0.2639, 0.0835, 0.2561, 0.2078, 0.2561, 0.1923, 0.2639, 0.1923, 0.2639, 0.2078, 0.2561, 0.09904, 0.2561, 0.0835, 0.2639, 0.0835, 0.2639, 0.09904, 0.2561, 0.2234, 0.2561, 0.2078, 0.2639, 0.2078, 0.2639, 0.2234, 0.2561, 0.1146, 0.2561, 0.09904, 0.2639, 0.09904, 0.2639, 0.1146, 0.2561, 0.2389, 0.2561, 0.2234, 0.2639, 0.2234, 0.2639, 0.2389, 0.2561, 0.1301, 0.2561, 0.1146, 0.2639, 0.1146, 0.2639, 0.1301, 0.2561, 0.02133, 0.26, 0.005783, 0.2639, 0.02133, 0.26, 0.2545, 0.2561, 0.2389, 0.2639, 0.2389, 0.2561, 0.1457, 0.2561, 0.1301, 0.2639, 0.1301, 0.2639, 0.1457, 0.2561, 0.03687, 0.2561, 0.02133, 0.2639, 0.02133, 0.2639, 0.03687, 0.2561, 0.1612, 0.2561, 0.1457, 0.2639, 0.1457, 0.2639, 0.1612, 0.2561, 0.05241, 0.2561, 0.03687, 0.2639, 0.03687, 0.2639, 0.05241, 0.2561, 0.1768, 0.2561, 0.1612, 0.2639, 0.1612, 0.2639, 0.1768, 0.2561, 0.06796, 0.2561, 0.05241, 0.2639, 0.05241, 0.2639, 0.06796, 0.2678, 0.2545, 0.2639, 0.2389, 0.2717, 0.2389, 0.2639, 0.1457, 0.2639, 0.1301, 0.2717, 0.1301, 0.2717, 0.1457, 0.2639, 0.03687, 0.2639, 0.02133, 0.2717, 0.02133, 0.2717, 0.03687, 0.2639, 0.1612, 0.2639, 0.1457, 0.2717, 0.1457, 0.2717, 0.1612, 0.2639, 0.05241, 0.2639, 0.03687, 0.2717, 0.03687, 0.2717, 0.05241, 0.2639, 0.1768, 0.2639, 0.1612, 0.2717, 0.1612, 0.2717, 0.1768, 0.2639, 0.06796, 0.2639, 0.05241, 0.2717, 0.05241, 0.2717, 0.06796, 0.2639, 0.1923, 0.2639, 0.1768, 0.2717, 0.1768, 0.2717, 0.1923, 0.2639, 0.0835, 0.2639, 0.06796, 0.2717, 0.06796, 0.2717, 0.0835, 0.2639, 0.2078, 0.2639, 0.1923, 0.2717, 0.1923, 0.2717, 0.2078, 0.2639, 0.09904, 0.2639, 0.0835, 0.2717, 0.0835, 0.2717, 0.09904, 0.2639, 0.2234, 0.2639, 0.2078, 0.2717, 0.2078, 0.2717, 0.2234, 0.2639, 0.1146, 0.2639, 0.09904, 0.2717, 0.09904, 0.2717, 0.1146, 0.2639, 0.2389, 0.2639, 0.2234, 0.2717, 0.2234, 0.2717, 0.2389, 0.2639, 0.1301, 0.2639, 0.1146, 0.2717, 0.1146, 0.2717, 0.1301, 0.2639, 0.02133, 0.2678, 0.005783, 0.2717, 0.02133, 0.2717, 0.2078, 0.2717, 0.1923, 0.2794, 0.1923, 0.2794, 0.2078, 0.2717, 0.09904, 0.2717, 0.0835, 0.2794, 0.0835, 0.2794, 0.09904, 0.2717, 0.2234, 0.2717, 0.2078, 0.2794, 0.2078, 0.2794, 0.2234, 0.2717, 0.1146, 0.2717, 0.09904, 0.2794, 0.09904, 0.2794, 0.1146, 0.2717, 0.2389, 0.2717, 0.2234, 0.2794, 0.2234, 0.2794, 0.2389, 0.2717, 0.1301, 0.2717, 0.1146, 0.2794, 0.1146, 0.2794, 0.1301, 0.2717, 0.02133, 0.2755, 0.005783, 0.2794, 0.02133, 0.2755, 0.2545, 0.2717, 0.2389, 0.2794, 0.2389, 0.2717, 0.1457, 0.2717, 0.1301, 0.2794, 0.1301, 0.2794, 0.1457, 0.2717, 0.03687, 0.2717, 0.02133, 0.2794, 0.02133, 0.2794, 0.03687, 0.2717, 0.1612, 0.2717, 0.1457, 0.2794, 0.1457, 0.2794, 0.1612, 0.2717, 0.05241, 0.2717, 0.03687, 0.2794, 0.03687, 0.2794, 0.05241, 0.2717, 0.1768, 0.2717, 0.1612, 0.2794, 0.1612, 0.2794, 0.1768, 0.2717, 0.06796, 0.2717, 0.05241, 0.2794, 0.05241, 0.2794, 0.06796, 0.2717, 0.1923, 0.2717, 0.1768, 0.2794, 0.1768, 0.2794, 0.1923, 0.2717, 0.0835, 0.2717, 0.06796, 0.2794, 0.06796, 0.2794, 0.0835, 0.2794, 0.03687, 0.2794, 0.02133, 0.2872, 0.02133, 0.2872, 0.03687, 0.2794, 0.1612, 0.2794, 0.1457, 0.2872, 0.1457, 0.2872, 0.1612, 0.2794, 0.05241, 0.2794, 0.03687, 0.2872, 0.03687, 0.2872, 0.05241, 0.2794, 0.1768, 0.2794, 0.1612, 0.2872, 0.1612, 0.2872, 0.1768, 0.2794, 0.06796, 0.2794, 0.05241, 0.2872, 0.05241, 0.2872, 0.06796, 0.2794, 0.1923, 0.2794, 0.1768, 0.2872, 0.1768, 0.2872, 0.1923, 0.2794, 0.0835, 0.2794, 0.06796, 0.2872, 0.06796, 0.2872, 0.0835, 0.2794, 0.2078, 0.2794, 0.1923, 0.2872, 0.1923, 0.2872, 0.2078, 0.2794, 0.09904, 0.2794, 0.0835, 0.2872, 0.0835, 0.2872, 0.09904, 0.2794, 0.2234, 0.2794, 0.2078, 0.2872, 0.2078, 0.2872, 0.2234, 0.2794, 0.1146, 0.2794, 0.09904, 0.2872, 0.09904, 0.2872, 0.1146, 0.2794, 0.2389, 0.2794, 0.2234, 0.2872, 0.2234, 0.2872, 0.2389, 0.2794, 0.1301, 0.2794, 0.1146, 0.2872, 0.1146, 0.2872, 0.1301, 0.2794, 0.02133, 0.2833, 0.005783, 0.2872, 0.02133, 0.2833, 0.2545, 0.2794, 0.2389, 0.2872, 0.2389, 0.2794, 0.1457, 0.2794, 0.1301, 0.2872, 0.1301, 0.2872, 0.1457, 0.2872, 0.09904, 0.2872, 0.0835, 0.295, 0.0835, 0.295, 0.09904, 0.2872, 0.2234, 0.2872, 0.2078, 0.295, 0.2078, 0.295, 0.2234, 0.2872, 0.1146, 0.2872, 0.09904, 0.295, 0.09904, 0.295, 0.1146, 0.2872, 0.2389, 0.2872, 0.2234, 0.295, 0.2234, 0.295, 0.2389, 0.2872, 0.1301, 0.2872, 0.1146, 0.295, 0.1146, 0.295, 0.1301, 0.2872, 0.02133, 0.2911, 0.005783, 0.295, 0.02133, 0.2911, 0.2545, 0.2872, 0.2389, 0.295, 0.2389, 0.2872, 0.1457, 0.2872, 0.1301, 0.295, 0.1301, 0.295, 0.1457, 0.2872, 0.03687, 0.2872, 0.02133, 0.295, 0.02133, 0.295, 0.03687, 0.2872, 0.1612, 0.2872, 0.1457, 0.295, 0.1457, 0.295, 0.1612, 0.2872, 0.05241, 0.2872, 0.03687, 0.295, 0.03687, 0.295, 0.05241, 0.2872, 0.1768, 0.2872, 0.1612, 0.295, 0.1612, 0.295, 0.1768, 0.2872, 0.06796, 0.2872, 0.05241, 0.295, 0.05241, 0.295, 0.06796, 0.2872, 0.1923, 0.2872, 0.1768, 0.295, 0.1768, 0.295, 0.1923, 0.2872, 0.0835, 0.2872, 0.06796, 0.295, 0.06796, 0.295, 0.0835, 0.2872, 0.2078, 0.2872, 0.1923, 0.295, 0.1923, 0.295, 0.2078, 0.295, 0.1612, 0.295, 0.1457, 0.3027, 0.1457, 0.3027, 0.1612, 0.295, 0.05241, 0.295, 0.03687, 0.3027, 0.03687, 0.3027, 0.05241, 0.295, 0.1768, 0.295, 0.1612, 0.3027, 0.1612, 0.3027, 0.1768, 0.295, 0.06796, 0.295, 0.05241, 0.3027, 0.05241, 0.3027, 0.06796, 0.295, 0.1923, 0.295, 0.1768, 0.3027, 0.1768, 0.3027, 0.1923, 0.295, 0.0835, 0.295, 0.06796, 0.3027, 0.06796, 0.3027, 0.0835, 0.295, 0.2078, 0.295, 0.1923, 0.3027, 0.1923, 0.3027, 0.2078, 0.295, 0.09904, 0.295, 0.0835, 0.3027, 0.0835, 0.3027, 0.09904, 0.295, 0.2234, 0.295, 0.2078, 0.3027, 0.2078, 0.3027, 0.2234, 0.295, 0.1146, 0.295, 0.09904, 0.3027, 0.09904, 0.3027, 0.1146, 0.295, 0.2389, 0.295, 0.2234, 0.3027, 0.2234, 0.3027, 0.2389, 0.295, 0.1301, 0.295, 0.1146, 0.3027, 0.1146, 0.3027, 0.1301, 0.295, 0.02133, 0.2989, 0.005783, 0.3027, 0.02133, 0.2989, 0.2545, 0.295, 0.2389, 0.3027, 0.2389, 0.295, 0.1457, 0.295, 0.1301, 0.3027, 0.1301, 0.3027, 0.1457, 0.295, 0.03687, 0.295, 0.02133, 0.3027, 0.02133, 0.3027, 0.03687, 0.3027, 0.2234, 0.3027, 0.2078, 0.3105, 0.2078, 0.3105, 0.2234, 0.3027, 0.1146, 0.3027, 0.09904, 0.3105, 0.09904, 0.3105, 0.1146, 0.3027, 0.2389, 0.3027, 0.2234, 0.3105, 0.2234, 0.3105, 0.2389, 0.3027, 0.1301, 0.3027, 0.1146, 0.3105, 0.1146, 0.3105, 0.1301, 0.3027, 0.02133, 0.3066, 0.005783, 0.3105, 0.02133, 0.3066, 0.2545, 0.3027, 0.2389, 0.3105, 0.2389, 0.3027, 0.1457, 0.3027, 0.1301, 0.3105, 0.1301, 0.3105, 0.1457, 0.3027, 0.03687, 0.3027, 0.02133, 0.3105, 0.02133, 0.3105, 0.03687, 0.3027, 0.1612, 0.3027, 0.1457, 0.3105, 0.1457, 0.3105, 0.1612, 0.3027, 0.05241, 0.3027, 0.03687, 0.3105, 0.03687, 0.3105, 0.05241, 0.3027, 0.1768, 0.3027, 0.1612, 0.3105, 0.1612, 0.3105, 0.1768, 0.3027, 0.06796, 0.3027, 0.05241, 0.3105, 0.05241, 0.3105, 0.06796, 0.3027, 0.1923, 0.3027, 0.1768, 0.3105, 0.1768, 0.3105, 0.1923, 0.3027, 0.0835, 0.3027, 0.06796, 0.3105, 0.06796, 0.3105, 0.0835, 0.3027, 0.2078, 0.3027, 0.1923, 0.3105, 0.1923, 0.3105, 0.2078, 0.3027, 0.09904, 0.3027, 0.0835, 0.3105, 0.0835, 0.3105, 0.09904, 0.3105, 0.05241, 0.3105, 0.03687, 0.3183, 0.03687, 0.3183, 0.05241, 0.3105, 0.1768, 0.3105, 0.1612, 0.3183, 0.1612, 0.3183, 0.1768, 0.3105, 0.06796, 0.3105, 0.05241, 0.3183, 0.05241, 0.3183, 0.06796, 0.3105, 0.1923, 0.3105, 0.1768, 0.3183, 0.1768, 0.3183, 0.1923, 0.3105, 0.0835, 0.3105, 0.06796, 0.3183, 0.06796, 0.3183, 0.0835, 0.3105, 0.2078, 0.3105, 0.1923, 0.3183, 0.1923, 0.3183, 0.2078, 0.3105, 0.09904, 0.3105, 0.0835, 0.3183, 0.0835, 0.3183, 0.09904, 0.3105, 0.2234, 0.3105, 0.2078, 0.3183, 0.2078, 0.3183, 0.2234, 0.3105, 0.1146, 0.3105, 0.09904, 0.3183, 0.09904, 0.3183, 0.1146, 0.3105, 0.2389, 0.3105, 0.2234, 0.3183, 0.2234, 0.3183, 0.2389, 0.3105, 0.1301, 0.3105, 0.1146, 0.3183, 0.1146, 0.3183, 0.1301, 0.3105, 0.02133, 0.3144, 0.005783, 0.3183, 0.02133, 0.3144, 0.2545, 0.3105, 0.2389, 0.3183, 0.2389, 0.3105, 0.1457, 0.3105, 0.1301, 0.3183, 0.1301, 0.3183, 0.1457, 0.3105, 0.03687, 0.3105, 0.02133, 0.3183, 0.02133, 0.3183, 0.03687, 0.3105, 0.1612, 0.3105, 0.1457, 0.3183, 0.1457, 0.3183, 0.1612, 0.3183, 0.1146, 0.3183, 0.09904, 0.3261, 0.09904, 0.3261, 0.1146, 0.3183, 0.2389, 0.3183, 0.2234, 0.3261, 0.2234, 0.3261, 0.2389, 0.3183, 0.1301, 0.3183, 0.1146, 0.3261, 0.1146, 0.3261, 0.1301, 0.3183, 0.02133, 0.3222, 0.005783, 0.3261, 0.02133, 0.3222, 0.2545, 0.3183, 0.2389, 0.3261, 0.2389, 0.3183, 0.1457, 0.3183, 0.1301, 0.3261, 0.1301, 0.3261, 0.1457, 0.3183, 0.03687, 0.3183, 0.02133, 0.3261, 0.02133, 0.3261, 0.03687, 0.3183, 0.1612, 0.3183, 0.1457, 0.3261, 0.1457, 0.3261, 0.1612, 0.3183, 0.05241, 0.3183, 0.03687, 0.3261, 0.03687, 0.3261, 0.05241, 0.3183, 0.1768, 0.3183, 0.1612, 0.3261, 0.1612, 0.3261, 0.1768, 0.3183, 0.06796, 0.3183, 0.05241, 0.3261, 0.05241, 0.3261, 0.06796, 0.3183, 0.1923, 0.3183, 0.1768, 0.3261, 0.1768, 0.3261, 0.1923, 0.3183, 0.0835, 0.3183, 0.06796, 0.3261, 0.06796, 0.3261, 0.0835, 0.3183, 0.2078, 0.3183, 0.1923, 0.3261, 0.1923, 0.3261, 0.2078, 0.3183, 0.09904, 0.3183, 0.0835, 0.3261, 0.0835, 0.3261, 0.09904, 0.3183, 0.2234, 0.3183, 0.2078, 0.3261, 0.2078, 0.3261, 0.2234, 0.3261, 0.1768, 0.3261, 0.1612, 0.3338, 0.1612, 0.3338, 0.1768, 0.3261, 0.06796, 0.3261, 0.05241, 0.3338, 0.05241, 0.3338, 0.06796, 0.3261, 0.1923, 0.3261, 0.1768, 0.3338, 0.1768, 0.3338, 0.1923, 0.3261, 0.0835, 0.3261, 0.06796, 0.3338, 0.06796, 0.3338, 0.0835, 0.3261, 0.2078, 0.3261, 0.1923, 0.3338, 0.1923, 0.3338, 0.2078, 0.3261, 0.09904, 0.3261, 0.0835, 0.3338, 0.0835, 0.3338, 0.09904, 0.3261, 0.2234, 0.3261, 0.2078, 0.3338, 0.2078, 0.3338, 0.2234, 0.3261, 0.1146, 0.3261, 0.09904, 0.3338, 0.09904, 0.3338, 0.1146, 0.3261, 0.2389, 0.3261, 0.2234, 0.3338, 0.2234, 0.3338, 0.2389, 0.3261, 0.1301, 0.3261, 0.1146, 0.3338, 0.1146, 0.3338, 0.1301, 0.3261, 0.02133, 0.3299, 0.005783, 0.3338, 0.02133, 0.3299, 0.2545, 0.3261, 0.2389, 0.3338, 0.2389, 0.3261, 0.1457, 0.3261, 0.1301, 0.3338, 0.1301, 0.3338, 0.1457, 0.3261, 0.03687, 0.3261, 0.02133, 0.3338, 0.02133, 0.3338, 0.03687, 0.3261, 0.1612, 0.3261, 0.1457, 0.3338, 0.1457, 0.3338, 0.1612, 0.3261, 0.05241, 0.3261, 0.03687, 0.3338, 0.03687, 0.3338, 0.05241, 0.08514, 0.2389, 0.08514, 0.2234, 0.09291, 0.2234, 0.09291, 0.2389, 0.08514, 0.1301, 0.08514, 0.1146, 0.09291, 0.1146, 0.09291, 0.1301, 0.08514, 0.02133, 0.08903, 0.005783, 0.09291, 0.02133, 0.08903, 0.2545, 0.08514, 0.2389, 0.09291, 0.2389, 0.08514, 0.1457, 0.08514, 0.1301, 0.09291, 0.1301, 0.09291, 0.1457, 0.08514, 0.03687, 0.08514, 0.02133, 0.09291, 0.02133, 0.09291, 0.03687, 0.08514, 0.1612, 0.08514, 0.1457, 0.09291, 0.1457, 0.09291, 0.1612, 0.08514, 0.05241, 0.08514, 0.03687, 0.09291, 0.03687, 0.09291, 0.05241, 0.08514, 0.1768, 0.08514, 0.1612, 0.09291, 0.1612, 0.09291, 0.1768, 0.08514, 0.06796, 0.08514, 0.05241, 0.09291, 0.05241, 0.09291, 0.06796, 0.08514, 0.1923, 0.08514, 0.1768, 0.09291, 0.1768, 0.09291, 0.1923, 0.08514, 0.0835, 0.08514, 0.06796, 0.09291, 0.06796, 0.09291, 0.0835, 0.08514, 0.2078, 0.08514, 0.1923, 0.09291, 0.1923, 0.09291, 0.2078, 0.08514, 0.09904, 0.08514, 0.0835, 0.09291, 0.0835, 0.09291, 0.09904, 0.08514, 0.2234, 0.08514, 0.2078, 0.09291, 0.2078, 0.09291, 0.2234, 0.08514, 0.1146, 0.08514, 0.09904, 0.09291, 0.09904, 0.09291, 0.1146, 0.09291, 0.1923, 0.09291, 0.1768, 0.1007, 0.1768, 0.1007, 0.1923, 0.09291, 0.0835, 0.09291, 0.06796, 0.1007, 0.06796, 0.1007, 0.0835, 0.09291, 0.2078, 0.09291, 0.1923, 0.1007, 0.1923, 0.1007, 0.2078, 0.09291, 0.09904, 0.09291, 0.0835, 0.1007, 0.0835, 0.1007, 0.09904, 0.09291, 0.2234, 0.09291, 0.2078, 0.1007, 0.2078, 0.1007, 0.2234, 0.09291, 0.1146, 0.09291, 0.09904, 0.1007, 0.09904, 0.1007, 0.1146, 0.09291, 0.2389, 0.09291, 0.2234, 0.1007, 0.2234, 0.1007, 0.2389, 0.09291, 0.1301, 0.09291, 0.1146, 0.1007, 0.1146, 0.1007, 0.1301, 0.09291, 0.02133, 0.0968, 0.005783, 0.1007, 0.02133, 0.0968, 0.2545, 0.09291, 0.2389, 0.1007, 0.2389, 0.09291, 0.1457, 0.09291, 0.1301, 0.1007, 0.1301, 0.1007, 0.1457, 0.09291, 0.03687, 0.09291, 0.02133, 0.1007, 0.02133, 0.1007, 0.03687, 0.09291, 0.1612, 0.09291, 0.1457, 0.1007, 0.1457, 0.1007, 0.1612, 0.09291, 0.05241, 0.09291, 0.03687, 0.1007, 0.03687, 0.1007, 0.05241, 0.09291, 0.1768, 0.09291, 0.1612, 0.1007, 0.1612, 0.1007, 0.1768, 0.09291, 0.06796, 0.09291, 0.05241, 0.1007, 0.05241, 0.1007, 0.06796, 0.1007, 0.02133, 0.1046, 0.005783, 0.1085, 0.02133, 0.1046, 0.2545, 0.1007, 0.2389, 0.1085, 0.2389, 0.1007, 0.1457, 0.1007, 0.1301, 0.1085, 0.1301, 0.1085, 0.1457, 0.1007, 0.03687, 0.1007, 0.02133, 0.1085, 0.02133, 0.1085, 0.03687, 0.1007, 0.1612, 0.1007, 0.1457, 0.1085, 0.1457, 0.1085, 0.1612, 0.1007, 0.05241, 0.1007, 0.03687, 0.1085, 0.03687, 0.1085, 0.05241, 0.1007, 0.1768, 0.1007, 0.1612, 0.1085, 0.1612, 0.1085, 0.1768, 0.1007, 0.06796, 0.1007, 0.05241, 0.1085, 0.05241, 0.1085, 0.06796, 0.1007, 0.1923, 0.1007, 0.1768, 0.1085, 0.1768, 0.1085, 0.1923, 0.1007, 0.0835, 0.1007, 0.06796, 0.1085, 0.06796, 0.1085, 0.0835, 0.1007, 0.2078, 0.1007, 0.1923, 0.1085, 0.1923, 0.1085, 0.2078, 0.1007, 0.09904, 0.1007, 0.0835, 0.1085, 0.0835, 0.1085, 0.09904, 0.1007, 0.2234, 0.1007, 0.2078, 0.1085, 0.2078, 0.1085, 0.2234, 0.1007, 0.1146, 0.1007, 0.09904, 0.1085, 0.09904, 0.1085, 0.1146, 0.1007, 0.2389, 0.1007, 0.2234, 0.1085, 0.2234, 0.1085, 0.2389, 0.1007, 0.1301, 0.1007, 0.1146, 0.1085, 0.1146, 0.1085, 0.1301, 0.1085, 0.0835, 0.1085, 0.06796, 0.1162, 0.06796, 0.1162, 0.0835, 0.1085, 0.2078, 0.1085, 0.1923, 0.1162, 0.1923, 0.1162, 0.2078, 0.1085, 0.09904, 0.1085, 0.0835, 0.1162, 0.0835, 0.1162, 0.09904, 0.1085, 0.2234, 0.1085, 0.2078, 0.1162, 0.2078, 0.1162, 0.2234, 0.1085, 0.1146, 0.1085, 0.09904, 0.1162, 0.09904, 0.1162, 0.1146, 0.1085, 0.2389, 0.1085, 0.2234, 0.1162, 0.2234, 0.1162, 0.2389, 0.1085, 0.1301, 0.1085, 0.1146, 0.1162, 0.1146, 0.1162, 0.1301, 0.1085, 0.02133, 0.1123, 0.005783, 0.1162, 0.02133, 0.1123, 0.2545, 0.1085, 0.2389, 0.1162, 0.2389, 0.1085, 0.1457, 0.1085, 0.1301, 0.1162, 0.1301, 0.1162, 0.1457, 0.1085, 0.03687, 0.1085, 0.02133, 0.1162, 0.02133, 0.1162, 0.03687, 0.1085, 0.1612, 0.1085, 0.1457, 0.1162, 0.1457, 0.1162, 0.1612, 0.1085, 0.05241, 0.1085, 0.03687, 0.1162, 0.03687, 0.1162, 0.05241, 0.1085, 0.1768, 0.1085, 0.1612, 0.1162, 0.1612, 0.1162, 0.1768, 0.1085, 0.06796, 0.1085, 0.05241, 0.1162, 0.05241, 0.1162, 0.06796, 0.1085, 0.1923, 0.1085, 0.1768, 0.1162, 0.1768, 0.1162, 0.1923, 0.1162, 0.1457, 0.1162, 0.1301, 0.124, 0.1301, 0.124, 0.1457, 0.1162, 0.03687, 0.1162, 0.02133, 0.124, 0.02133, 0.124, 0.03687, 0.1162, 0.1612, 0.1162, 0.1457, 0.124, 0.1457, 0.124, 0.1612, 0.1162, 0.05241, 0.1162, 0.03687, 0.124, 0.03687, 0.124, 0.05241, 0.1162, 0.1768, 0.1162, 0.1612, 0.124, 0.1612, 0.124, 0.1768, 0.1162, 0.06796, 0.1162, 0.05241, 0.124, 0.05241, 0.124, 0.06796, 0.1162, 0.1923, 0.1162, 0.1768, 0.124, 0.1768, 0.124, 0.1923, 0.1162, 0.0835, 0.1162, 0.06796, 0.124, 0.06796, 0.124, 0.0835, 0.1162, 0.2078, 0.1162, 0.1923, 0.124, 0.1923, 0.124, 0.2078, 0.1162, 0.09904, 0.1162, 0.0835, 0.124, 0.0835, 0.124, 0.09904, 0.1162, 0.2234, 0.1162, 0.2078, 0.124, 0.2078, 0.124, 0.2234, 0.1162, 0.1146, 0.1162, 0.09904, 0.124, 0.09904, 0.124, 0.1146, 0.1162, 0.2389, 0.1162, 0.2234, 0.124, 0.2234, 0.124, 0.2389, 0.1162, 0.1301, 0.1162, 0.1146, 0.124, 0.1146, 0.124, 0.1301, 0.1162, 0.02133, 0.1201, 0.005783, 0.124, 0.02133, 0.1201, 0.2545, 0.1162, 0.2389, 0.124, 0.2389, 0.124, 0.2078, 0.124, 0.1923, 0.1318, 0.1923, 0.1318, 0.2078, 0.124, 0.09904, 0.124, 0.0835, 0.1318, 0.0835, 0.1318, 0.09904, 0.124, 0.2234, 0.124, 0.2078, 0.1318, 0.2078, 0.1318, 0.2234, 0.124, 0.1146, 0.124, 0.09904, 0.1318, 0.09904, 0.1318, 0.1146, 0.124, 0.2389, 0.124, 0.2234, 0.1318, 0.2234, 0.1318, 0.2389, 0.124, 0.1301, 0.124, 0.1146, 0.1318, 0.1146, 0.1318, 0.1301, 0.124, 0.02133, 0.1279, 0.005783, 0.1318, 0.02133, 0.1279, 0.2545, 0.124, 0.2389, 0.1318, 0.2389, 0.124, 0.1457, 0.124, 0.1301, 0.1318, 0.1301, 0.1318, 0.1457, 0.124, 0.03687, 0.124, 0.02133, 0.1318, 0.02133, 0.1318, 0.03687, 0.124, 0.1612, 0.124, 0.1457, 0.1318, 0.1457, 0.1318, 0.1612, 0.124, 0.05241, 0.124, 0.03687, 0.1318, 0.03687, 0.1318, 0.05241, 0.124, 0.1768, 0.124, 0.1612, 0.1318, 0.1612, 0.1318, 0.1768, 0.124, 0.06796, 0.124, 0.05241, 0.1318, 0.05241, 0.1318, 0.06796, 0.124, 0.1923, 0.124, 0.1768, 0.1318, 0.1768, 0.1318, 0.1923, 0.124, 0.0835, 0.124, 0.06796, 0.1318, 0.06796, 0.1318, 0.0835, 0.1318, 0.03687, 0.1318, 0.02133, 0.1395, 0.02133, 0.1395, 0.03687, 0.1318, 0.1612, 0.1318, 0.1457, 0.1395, 0.1457, 0.1395, 0.1612, 0.1318, 0.05241, 0.1318, 0.03687, 0.1395, 0.03687, 0.1395, 0.05241, 0.1318, 0.1768, 0.1318, 0.1612, 0.1395, 0.1612, 0.1395, 0.1768, 0.1318, 0.06796, 0.1318, 0.05241, 0.1395, 0.05241, 0.1395, 0.06796, 0.1318, 0.1923, 0.1318, 0.1768, 0.1395, 0.1768, 0.1395, 0.1923, 0.1318, 0.0835, 0.1318, 0.06796, 0.1395, 0.06796, 0.1395, 0.0835, 0.1318, 0.2078, 0.1318, 0.1923, 0.1395, 0.1923, 0.1395, 0.2078, 0.1318, 0.09904, 0.1318, 0.0835, 0.1395, 0.0835, 0.1395, 0.09904, 0.1318, 0.2234, 0.1318, 0.2078, 0.1395, 0.2078, 0.1395, 0.2234, 0.1318, 0.1146, 0.1318, 0.09904, 0.1395, 0.09904, 0.1395, 0.1146, 0.1318, 0.2389, 0.1318, 0.2234, 0.1395, 0.2234, 0.1395, 0.2389, 0.1318, 0.1301, 0.1318, 0.1146, 0.1395, 0.1146, 0.1395, 0.1301, 0.1318, 0.02133, 0.1357, 0.005783, 0.1395, 0.02133, 0.1357, 0.2545, 0.1318, 0.2389, 0.1395, 0.2389, 0.1318, 0.1457, 0.1318, 0.1301, 0.1395, 0.1301, 0.1395, 0.1457, 0.1395, 0.09904, 0.1395, 0.0835, 0.1473, 0.0835, 0.1473, 0.09904, 0.1395, 0.2234, 0.1395, 0.2078, 0.1473, 0.2078, 0.1473, 0.2234, 0.1395, 0.1146, 0.1395, 0.09904, 0.1473, 0.09904, 0.1473, 0.1146, 0.1395, 0.2389, 0.1395, 0.2234, 0.1473, 0.2234, 0.1473, 0.2389, 0.1395, 0.1301, 0.1395, 0.1146, 0.1473, 0.1146, 0.1473, 0.1301, 0.1395, 0.02133, 0.1434, 0.005783, 0.1473, 0.02133, 0.1434, 0.2545, 0.1395, 0.2389, 0.1473, 0.2389, 0.1395, 0.1457, 0.1395, 0.1301, 0.1473, 0.1301, 0.1473, 0.1457, 0.1395, 0.03687, 0.1395, 0.02133, 0.1473, 0.02133, 0.1473, 0.03687, 0.1395, 0.1612, 0.1395, 0.1457, 0.1473, 0.1457, 0.1473, 0.1612, 0.1395, 0.05241, 0.1395, 0.03687, 0.1473, 0.03687, 0.1473, 0.05241, 0.1395, 0.1768, 0.1395, 0.1612, 0.1473, 0.1612, 0.1473, 0.1768, 0.1395, 0.06796, 0.1395, 0.05241, 0.1473, 0.05241, 0.1473, 0.06796, 0.1395, 0.1923, 0.1395, 0.1768, 0.1473, 0.1768, 0.1473, 0.1923, 0.1395, 0.0835, 0.1395, 0.06796, 0.1473, 0.06796, 0.1473, 0.0835, 0.1395, 0.2078, 0.1395, 0.1923, 0.1473, 0.1923, 0.1473, 0.2078])
me_lamp.materials.append(mat_lamp)
me_lamp.use_mirror_vertex_groups = False
me_lamp.update()

# ---- objects
ob_lamp = bpy.data.objects.new('Lamp', me_lamp)

# ---- transforms, parenting, visibility, modifiers, constraints
ob_lamp.location = (0.0, 0.0, -0.04274)
ob_lamp.scale = (1.195, 1.195, 0.1197)
ob_lamp.lock_rotations_4d = False
ob_lamp.empty_display_type = 'ARROWS'
ob_lamp.lineart.crease_threshold = 0.0

# ---- collection membership
col_collection.objects.link(ob_lamp)

# ---- scene / render settings (as saved in the file)
scene.frame_start = 1; scene.frame_end = 250; scene.frame_set(1)
scene.render.engine = 'BLENDER_EEVEE_NEXT'
scene.cycles.sampling_pattern = 'TABULATED_SOBOL'
scene.view_settings.view_transform = 'Filmic'
bpy.context.view_layer.update()

# ---- added for rendering (the .blend has no active camera and no usable light): camera, sun
cam_auto = bpy.data.cameras.new('AutoCamera')
cam_auto.lens = 50.0
cam_auto.sensor_width = 36.0
cam_auto.clip_end = 1000.0
ob_auto_camera = bpy.data.objects.new('AutoCamera', cam_auto)
scene.collection.objects.link(ob_auto_camera)
ob_auto_camera.location = (5.29309, -6.53159, 6.27745)
ob_auto_camera.rotation_euler = (1.09748, -7.21219e-08, 0.694738)
scene.camera = ob_auto_camera
light_auto_sun = bpy.data.lights.new('AutoSun', 'SUN')
light_auto_sun.energy = 3.0
light_auto_sun.angle = 0.0523599
ob_auto_sun = bpy.data.objects.new('AutoSun', light_auto_sun)
scene.collection.objects.link(ob_auto_sun)
ob_auto_sun.rotation_euler = (0.872665, 0.174533, 0.523599)
bpy.context.view_layer.update()
